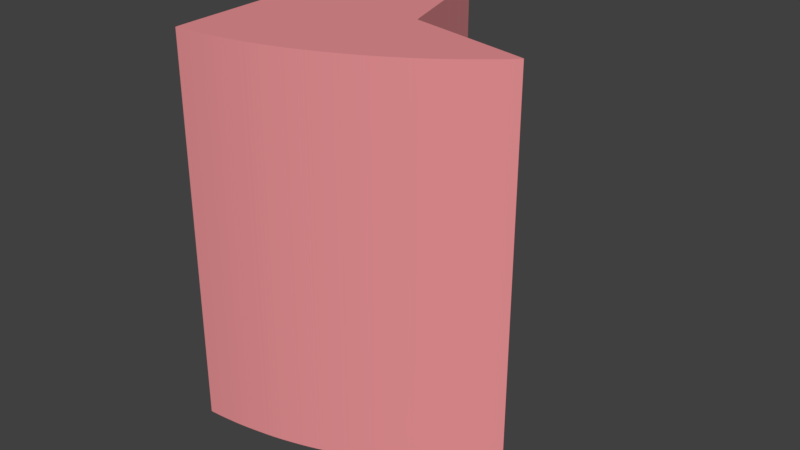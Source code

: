 # Source: pieza6.blend  (saved by Blender 2.79.0; exported with 4.5.12 LTS)
import bpy
from mathutils import Matrix  # noqa: F401  (used for matrix-valued properties, if any)

bpy.ops.wm.read_factory_settings(use_empty=True)
scene = bpy.context.scene
scene.name = 'Scene'

# ---- collections
col_collection_1 = bpy.data.collections.new('Collection 1'); scene.collection.children.link(col_collection_1)

# ---- materials (node trees are filled in below, after node groups)
mat_svgmat_001 = bpy.data.materials.new('SVGMat.001')
mat_svgmat_001.alpha_threshold = 0.0
mat_svgmat_001.use_transparent_shadow = False
mat_svgmat_001.diffuse_color = (0.7991, 0.2831, 0.2961, 1.0)
mat_svgmat_001.roughness = 0.5

# ---- material node trees

# ---- world
world_world = bpy.data.worlds.new('World'); scene.world = world_world
world_world.color = (0.05088, 0.05088, 0.05088)
world_world.use_sun_shadow = False
world_world.sun_shadow_jitter_overblur = 0.0
world_world.cycles.sampling_method = 'MANUAL'

# ---- meshes
me_cupath1392 = bpy.data.meshes.new('CUpath1392')
me_cupath1392.from_pydata([(-0.0235, 0.03695, 0.0), (-0.02342, 0.03694, 0.0), (-0.02334, 0.03694, 0.0), (-0.02324, 0.03693, 0.0), (-0.02312, 0.03693, 0.0), (-0.023, 0.03692, 0.0), (-0.02286, 0.03692, 0.0), (-0.0227, 0.03692, 0.0), (-0.02254, 0.03692, 0.0), (-0.02235, 0.03693, 0.0), (-0.02215, 0.03693, 0.0), (-0.02193, 0.03694, 0.0), (-0.0217, 0.03695, 0.0), (-0.02145, 0.03697, 0.0), (-0.02118, 0.03699, 0.0), (-0.0209, 0.03701, 0.0), (-0.02061, 0.03704, 0.0), (-0.02031, 0.03707, 0.0), (-0.02, 0.0371, 0.0), (-0.01968, 0.03713, 0.0), (-0.01936, 0.03717, 0.0), (-0.01903, 0.03721, 0.0), (-0.0187, 0.03725, 0.0), (-0.01837, 0.0373, 0.0), (-0.01805, 0.03735, 0.0), (-0.01772, 0.0374, 0.0), (-0.0174, 0.03745, 0.0), (-0.01709, 0.0375, 0.0), (-0.01677, 0.03756, 0.0), (-0.01645, 0.03762, 0.0), (-0.01614, 0.03768, 0.0), (-0.01582, 0.03775, 0.0), (-0.0155, 0.03781, 0.0), (-0.01518, 0.03788, 0.0), (-0.01486, 0.03795, 0.0), (-0.01453, 0.03803, 0.0), (-0.0142, 0.0381, 0.0), (-0.01386, 0.03818, 0.0), (-0.01352, 0.03826, 0.0), (-0.01317, 0.03834, 0.0), (-0.01282, 0.03843, 0.0), (-0.01246, 0.03852, 0.0), (-0.0121, 0.03861, 0.0), (-0.01174, 0.03871, 0.0), (-0.01137, 0.03881, 0.0), (-0.011, 0.03891, 0.0), (-0.01062, 0.03902, 0.0), (-0.01025, 0.03913, 0.0), (-0.009866, 0.03925, 0.0), (-0.009482, 0.03937, 0.0), (-0.009097, 0.0395, 0.0), (-0.008709, 0.03963, 0.0), (-0.008318, 0.03977, 0.0), (-0.007926, 0.03991, 0.0), (-0.007532, 0.04005, 0.0), (-0.007136, 0.0402, 0.0), (-0.006738, 0.04035, 0.0), (-0.006339, 0.04051, 0.0), (-0.005938, 0.04067, 0.0), (-0.005536, 0.04083, 0.0), (-0.005133, 0.04099, 0.0), (-0.004729, 0.04116, 0.0), (-0.004325, 0.04133, 0.0), (-0.003922, 0.0415, 0.0), (-0.003522, 0.04167, 0.0), (-0.003124, 0.04185, 0.0), (-0.002731, 0.04202, 0.0), (-0.002343, 0.0422, 0.0), (-0.001961, 0.04237, 0.0), (-0.001587, 0.04255, 0.0), (-0.001221, 0.04273, 0.0), (-0.0008644, 0.0429, 0.0), (-0.0005183, 0.04308, 0.0), (-0.0001833, 0.04325, 0.0), (0.000141, 0.04343, 0.0), (0.0004553, 0.0436, 0.0), (0.0007606, 0.04377, 0.0), (0.001058, 0.04394, 0.0), (0.001347, 0.04411, 0.0), (0.00163, 0.04428, 0.0), (0.001907, 0.04445, 0.0), (0.002178, 0.04462, 0.0), (0.002446, 0.04479, 0.0), (0.002709, 0.04496, 0.0), (0.00297, 0.04513, 0.0), (0.003229, 0.04529, 0.0), (0.003486, 0.04546, 0.0), (0.003742, 0.04563, 0.0), (0.003998, 0.0458, 0.0), (0.004252, 0.04597, 0.0), (0.004507, 0.04614, 0.0), (0.004761, 0.04631, 0.0), (0.005016, 0.04648, 0.0), (0.005272, 0.04666, 0.0), (0.00553, 0.04684, 0.0), (0.005788, 0.04702, 0.0), (0.006049, 0.04721, 0.0), (0.006312, 0.0474, 0.0), (0.006576, 0.0476, 0.0), (0.00684, 0.04779, 0.0), (0.007103, 0.04799, 0.0), (0.007364, 0.04818, 0.0), (0.007622, 0.04838, 0.0), (0.007876, 0.04857, 0.0), (0.008124, 0.04876, 0.0), (0.008366, 0.04895, 0.0), (0.0086, 0.04913, 0.0), (0.008826, 0.0493, 0.0), (0.009042, 0.04947, 0.0), (0.009247, 0.04963, 0.0), (0.009441, 0.04978, 0.0), (0.009625, 0.04992, 0.0), (0.009797, 0.05006, 0.0), (0.009958, 0.05018, 0.0), (0.01011, 0.0503, 0.0), (0.01025, 0.05041, 0.0), (0.01038, 0.05051, 0.0), (0.01049, 0.0506, 0.0), (0.0106, 0.05068, 0.0), (0.01069, 0.05075, 0.0), (0.01077, 0.05082, 0.0), (0.01084, 0.05087, 0.0), (0.01091, 0.05092, 0.0), (0.01096, 0.05095, 0.0), (0.011, 0.05098, 0.0), (0.01103, 0.05101, 0.0), (0.01106, 0.05102, 0.0), (0.01108, 0.05104, 0.0), (0.0111, 0.05104, 0.0), (0.01111, 0.05104, 0.0), (0.01112, 0.05104, 0.0), (0.01113, 0.05104, 0.0), (0.01114, 0.05103, 0.0), (0.01115, 0.05102, 0.0), (0.01117, 0.05098, 0.0), (0.0112, 0.0509, 0.0), (0.01125, 0.05074, 0.0), (0.01133, 0.05049, 0.0), (0.01144, 0.05013, 0.0), (0.0116, 0.04963, 0.0), (0.0118, 0.04897, 0.0), (0.01206, 0.04812, 0.0), (0.01239, 0.04707, 0.0), (0.01278, 0.04579, 0.0), (0.01326, 0.04426, 0.0), (0.01381, 0.04246, 0.0), (0.01443, 0.04044, 0.0), (0.01511, 0.03824, 0.0), (0.01583, 0.03591, 0.0), (0.01657, 0.03348, 0.0), (0.01734, 0.03101, 0.0), (0.0181, 0.02853, 0.0), (0.01884, 0.02611, 0.0), (0.01956, 0.02378, 0.0), (0.02024, 0.02158, 0.0), (0.02086, 0.01957, 0.0), (0.02141, 0.01778, 0.0), (0.02188, 0.01626, 0.0), (0.02228, 0.01499, 0.0), (0.0226, 0.01394, 0.0), (0.02287, 0.0131, 0.0), (0.02308, 0.01245, 0.0), (0.02325, 0.01196, 0.0), (0.02337, 0.0116, 0.0), (0.02347, 0.01135, 0.0), (0.02354, 0.0112, 0.0), (0.0236, 0.01112, 0.0), (0.02365, 0.01108, 0.0), (0.0237, 0.01106, 0.0), (0.02376, 0.01105, 0.0), (0.02385, 0.01103, 0.0), (0.02399, 0.011, 0.0), (0.0242, 0.01096, 0.0), (0.0245, 0.01089, 0.0), (0.02491, 0.01081, 0.0), (0.02546, 0.01069, 0.0), (0.02617, 0.01054, 0.0), (0.02705, 0.01036, 0.0), (0.02814, 0.01013, 0.0), (0.02944, 0.009849, 0.0), (0.03099, 0.009519, 0.0), (0.03278, 0.009134, 0.0), (0.0348, 0.008702, 0.0), (0.03699, 0.008232, 0.0), (0.03931, 0.007734, 0.0), (0.04171, 0.007217, 0.0), (0.04416, 0.00669, 0.0), (0.0466, 0.006164, 0.0), (0.04899, 0.005648, 0.0), (0.05129, 0.00515, 0.0), (0.05345, 0.004682, 0.0), (0.05544, 0.004253, 0.0), (0.05719, 0.003871, 0.0), (0.05868, 0.003545, 0.0), (0.05993, 0.003271, 0.0), (0.06095, 0.003044, 0.0), (0.06176, 0.00286, 0.0), (0.0624, 0.002713, 0.0), (0.06287, 0.002599, 0.0), (0.06321, 0.002513, 0.0), (0.06343, 0.002449, 0.0), (0.06357, 0.002403, 0.0), (0.06363, 0.00237, 0.0), (0.06364, 0.002345, 0.0), (0.06363, 0.002323, 0.0), (0.06361, 0.0023, 0.0), (0.06359, 0.002275, 0.0), (0.06357, 0.002247, 0.0), (0.06354, 0.002218, 0.0), (0.06351, 0.002186, 0.0), (0.06348, 0.002151, 0.0), (0.06345, 0.002115, 0.0), (0.06341, 0.002076, 0.0), (0.06337, 0.002035, 0.0), (0.06333, 0.001992, 0.0), (0.06329, 0.001947, 0.0), (0.06324, 0.001898, 0.0), (0.0632, 0.001848, 0.0), (0.06315, 0.001795, 0.0), (0.06309, 0.001738, 0.0), (0.06303, 0.001676, 0.0), (0.06297, 0.00161, 0.0), (0.0629, 0.001538, 0.0), (0.06283, 0.00146, 0.0), (0.06274, 0.001374, 0.0), (0.06265, 0.001281, 0.0), (0.06255, 0.00118, 0.0), (0.06245, 0.00107, 0.0), (0.06233, 0.0009506, 0.0), (0.0622, 0.000821, 0.0), (0.06206, 0.0006822, 0.0), (0.06191, 0.0005351, 0.0), (0.06175, 0.0003806, 0.0), (0.06159, 0.0002198, 0.0), (0.06142, 5.341e-05, 0.0), (0.06124, -0.0001175, 0.0), (0.06106, -0.000292, 0.0), (0.06088, -0.0004692, 0.0), (0.06069, -0.0006481, 0.0), (0.0605, -0.0008278, 0.0), (0.06031, -0.001007, 0.0), (0.06012, -0.001186, 0.0), (0.05993, -0.001364, 0.0), (0.05973, -0.001541, 0.0), (0.05954, -0.001718, 0.0), (0.05934, -0.001894, 0.0), (0.05914, -0.00207, 0.0), (0.05894, -0.002247, 0.0), (0.05874, -0.002423, 0.0), (0.05854, -0.002601, 0.0), (0.05833, -0.002779, 0.0), (0.05812, -0.002958, 0.0), (0.05791, -0.003138, 0.0), (0.0577, -0.00332, 0.0), (0.05748, -0.003503, 0.0), (0.05726, -0.003687, 0.0), (0.05704, -0.003872, 0.0), (0.05681, -0.004058, 0.0), (0.05659, -0.004245, 0.0), (0.05636, -0.004433, 0.0), (0.05613, -0.004622, 0.0), (0.0559, -0.004811, 0.0), (0.05567, -0.005001, 0.0), (0.05544, -0.005191, 0.0), (0.05521, -0.005382, 0.0), (0.05497, -0.005572, 0.0), (0.05474, -0.005764, 0.0), (0.05451, -0.005955, 0.0), (0.05427, -0.006147, 0.0), (0.05404, -0.006339, 0.0), (0.0538, -0.006531, 0.0), (0.05356, -0.006724, 0.0), (0.05332, -0.006918, 0.0), (0.05308, -0.007112, 0.0), (0.05283, -0.007306, 0.0), (0.05258, -0.007502, 0.0), (0.05233, -0.007698, 0.0), (0.05208, -0.007894, 0.0), (0.05182, -0.008091, 0.0), (0.05156, -0.008289, 0.0), (0.0513, -0.008487, 0.0), (0.05104, -0.008685, 0.0), (0.05078, -0.008883, 0.0), (0.05051, -0.009081, 0.0), (0.05025, -0.009278, 0.0), (0.04999, -0.009475, 0.0), (0.04972, -0.009672, 0.0), (0.04946, -0.009868, 0.0), (0.04919, -0.01006, 0.0), (0.04893, -0.01026, 0.0), (0.04867, -0.01045, 0.0), (0.04841, -0.01064, 0.0), (0.04814, -0.01084, 0.0), (0.04788, -0.01103, 0.0), (0.04761, -0.01122, 0.0), (0.04734, -0.01142, 0.0), (0.04707, -0.01161, 0.0), (0.0468, -0.01181, 0.0), (0.04652, -0.012, 0.0), (0.04624, -0.0122, 0.0), (0.04595, -0.0124, 0.0), (0.04565, -0.0126, 0.0), (0.04535, -0.0128, 0.0), (0.04504, -0.013, 0.0), (0.04473, -0.01321, 0.0), (0.04441, -0.01341, 0.0), (0.04408, -0.01363, 0.0), (0.04375, -0.01384, 0.0), (0.04341, -0.01405, 0.0), (0.04306, -0.01427, 0.0), (0.0427, -0.01449, 0.0), (0.04234, -0.01472, 0.0), (0.04198, -0.01495, 0.0), (0.0416, -0.01518, 0.0), (0.04122, -0.01541, 0.0), (0.04083, -0.01565, 0.0), (0.04044, -0.01589, 0.0), (0.04005, -0.01612, 0.0), (0.03965, -0.01636, 0.0), (0.03925, -0.0166, 0.0), (0.03885, -0.01684, 0.0), (0.03846, -0.01708, 0.0), (0.03806, -0.01731, 0.0), (0.03766, -0.01754, 0.0), (0.03727, -0.01777, 0.0), (0.03689, -0.01799, 0.0), (0.0365, -0.01821, 0.0), (0.03612, -0.01843, 0.0), (0.03574, -0.01864, 0.0), (0.03536, -0.01885, 0.0), (0.03498, -0.01906, 0.0), (0.03459, -0.01927, 0.0), (0.03421, -0.01948, 0.0), (0.03382, -0.01969, 0.0), (0.03342, -0.0199, 0.0), (0.03303, -0.0201, 0.0), (0.03262, -0.02031, 0.0), (0.03221, -0.02053, 0.0), (0.03179, -0.02074, 0.0), (0.03137, -0.02096, 0.0), (0.03093, -0.02117, 0.0), (0.0305, -0.02139, 0.0), (0.03006, -0.02161, 0.0), (0.02961, -0.02182, 0.0), (0.02916, -0.02204, 0.0), (0.02871, -0.02225, 0.0), (0.02826, -0.02247, 0.0), (0.02781, -0.02268, 0.0), (0.02735, -0.02289, 0.0), (0.0269, -0.0231, 0.0), (0.02645, -0.0233, 0.0), (0.026, -0.0235, 0.0), (0.02556, -0.0237, 0.0), (0.02512, -0.0239, 0.0), (0.02469, -0.02409, 0.0), (0.02426, -0.02427, 0.0), (0.02384, -0.02445, 0.0), (0.02344, -0.02462, 0.0), (0.02304, -0.02479, 0.0), (0.02266, -0.02495, 0.0), (0.02229, -0.02511, 0.0), (0.02193, -0.02525, 0.0), (0.02159, -0.02539, 0.0), (0.02125, -0.02553, 0.0), (0.02093, -0.02566, 0.0), (0.02062, -0.02578, 0.0), (0.02031, -0.0259, 0.0), (0.02, -0.02602, 0.0), (0.0197, -0.02614, 0.0), (0.01939, -0.02626, 0.0), (0.01909, -0.02637, 0.0), (0.01878, -0.02649, 0.0), (0.01847, -0.02661, 0.0), (0.01815, -0.02673, 0.0), (0.01782, -0.02685, 0.0), (0.01749, -0.02698, 0.0), (0.01716, -0.0271, 0.0), (0.01682, -0.02723, 0.0), (0.01647, -0.02735, 0.0), (0.01613, -0.02748, 0.0), (0.01578, -0.02761, 0.0), (0.01543, -0.02773, 0.0), (0.01507, -0.02786, 0.0), (0.01472, -0.02798, 0.0), (0.01437, -0.0281, 0.0), (0.01402, -0.02822, 0.0), (0.01366, -0.02834, 0.0), (0.01331, -0.02845, 0.0), (0.01296, -0.02857, 0.0), (0.0126, -0.02868, 0.0), (0.01224, -0.02879, 0.0), (0.01188, -0.0289, 0.0), (0.01151, -0.02902, 0.0), (0.01114, -0.02913, 0.0), (0.01076, -0.02924, 0.0), (0.01038, -0.02936, 0.0), (0.009986, -0.02948, 0.0), (0.009587, -0.0296, 0.0), (0.009181, -0.02972, 0.0), (0.008768, -0.02984, 0.0), (0.008349, -0.02996, 0.0), (0.007925, -0.03008, 0.0), (0.007497, -0.03021, 0.0), (0.007064, -0.03033, 0.0), (0.006629, -0.03045, 0.0), (0.006191, -0.03057, 0.0), (0.005751, -0.03069, 0.0), (0.00531, -0.0308, 0.0), (0.004869, -0.03092, 0.0), (0.004428, -0.03103, 0.0), (0.003989, -0.03113, 0.0), (0.003552, -0.03124, 0.0), (0.00312, -0.03134, 0.0), (0.002693, -0.03143, 0.0), (0.002272, -0.03153, 0.0), (0.00186, -0.03162, 0.0), (0.001457, -0.0317, 0.0), (0.001064, -0.03178, 0.0), (0.0006838, -0.03186, 0.0), (0.0003164, -0.03194, 0.0), (-3.65e-05, -0.03201, 0.0), (-0.0003741, -0.03208, 0.0), (-0.0006972, -0.03214, 0.0), (-0.001007, -0.0322, 0.0), (-0.001306, -0.03226, 0.0), (-0.001594, -0.03232, 0.0), (-0.001873, -0.03237, 0.0), (-0.002144, -0.03242, 0.0), (-0.002409, -0.03247, 0.0), (-0.002669, -0.03252, 0.0), (-0.002926, -0.03257, 0.0), (-0.00318, -0.03262, 0.0), (-0.003433, -0.03267, 0.0), (-0.003687, -0.03271, 0.0), (-0.003941, -0.03276, 0.0), (-0.004196, -0.03281, 0.0), (-0.004451, -0.03285, 0.0), (-0.004707, -0.0329, 0.0), (-0.004964, -0.03295, 0.0), (-0.005221, -0.03299, 0.0), (-0.00548, -0.03304, 0.0), (-0.005739, -0.03309, 0.0), (-0.006, -0.03313, 0.0), (-0.006261, -0.03318, 0.0), (-0.006524, -0.03322, 0.0), (-0.006787, -0.03327, 0.0), (-0.007052, -0.03331, 0.0), (-0.007318, -0.03335, 0.0), (-0.007586, -0.0334, 0.0), (-0.007854, -0.03344, 0.0), (-0.008124, -0.03348, 0.0), (-0.008396, -0.03352, 0.0), (-0.008669, -0.03356, 0.0), (-0.008943, -0.0336, 0.0), (-0.009219, -0.03364, 0.0), (-0.009496, -0.03368, 0.0), (-0.009775, -0.03371, 0.0), (-0.01006, -0.03375, 0.0), (-0.01034, -0.03378, 0.0), (-0.01062, -0.03382, 0.0), (-0.0109, -0.03385, 0.0), (-0.01118, -0.03388, 0.0), (-0.01146, -0.03392, 0.0), (-0.01174, -0.03395, 0.0), (-0.01202, -0.03398, 0.0), (-0.0123, -0.03401, 0.0), (-0.01258, -0.03404, 0.0), (-0.01286, -0.03407, 0.0), (-0.01313, -0.0341, 0.0), (-0.01341, -0.03413, 0.0), (-0.01368, -0.03415, 0.0), (-0.01395, -0.03418, 0.0), (-0.01422, -0.03421, 0.0), (-0.01449, -0.03424, 0.0), (-0.01475, -0.03427, 0.0), (-0.01502, -0.03429, 0.0), (-0.01528, -0.03432, 0.0), (-0.01554, -0.03434, 0.0), (-0.0158, -0.03436, 0.0), (-0.01605, -0.03439, 0.0), (-0.01631, -0.03441, 0.0), (-0.01656, -0.03443, 0.0), (-0.01681, -0.03445, 0.0), (-0.01706, -0.03447, 0.0), (-0.0173, -0.03448, 0.0), (-0.01754, -0.0345, 0.0), (-0.01778, -0.03452, 0.0), (-0.01801, -0.03453, 0.0), (-0.01823, -0.03455, 0.0), (-0.01845, -0.03456, 0.0), (-0.01867, -0.03457, 0.0), (-0.01887, -0.03459, 0.0), (-0.01907, -0.0346, 0.0), (-0.01927, -0.03461, 0.0), (-0.01945, -0.03462, 0.0), (-0.01962, -0.03463, 0.0), (-0.01979, -0.03465, 0.0), (-0.01994, -0.03466, 0.0), (-0.02009, -0.03467, 0.0), (-0.02023, -0.03467, 0.0), (-0.02035, -0.03468, 0.0), (-0.02047, -0.03469, 0.0), (-0.02057, -0.0347, 0.0), (-0.02067, -0.0347, 0.0), (-0.02075, -0.0347, 0.0), (-0.02082, -0.0347, 0.0), (-0.02089, -0.03465, 0.0), (-0.02094, -0.03452, 0.0), (-0.02099, -0.03426, 0.0), (-0.02104, -0.03384, 0.0), (-0.0211, -0.03321, 0.0), (-0.02115, -0.03233, 0.0), (-0.02121, -0.03116, 0.0), (-0.02128, -0.02966, 0.0), (-0.02136, -0.02778, 0.0), (-0.02145, -0.0255, 0.0), (-0.02156, -0.02275, 0.0), (-0.02168, -0.01954, 0.0), (-0.02182, -0.01591, 0.0), (-0.02197, -0.01195, 0.0), (-0.02213, -0.007747, 0.0), (-0.02229, -0.003379, 0.0), (-0.02246, 0.00107, 0.0), (-0.02263, 0.005519, 0.0), (-0.02279, 0.009886, 0.0), (-0.02295, 0.01409, 0.0), (-0.0231, 0.01804, 0.0), (-0.02323, 0.02167, 0.0), (-0.02335, 0.02488, 0.0), (-0.02346, 0.02762, 0.0), (-0.02354, 0.02991, 0.0), (-0.02361, 0.03178, 0.0), (-0.02367, 0.03328, 0.0), (-0.02372, 0.03445, 0.0), (-0.02375, 0.03534, 0.0), (-0.02377, 0.03597, 0.0), (-0.02379, 0.0364, 0.0), (-0.0238, 0.03666, 0.0), (-0.0238, 0.0368, 0.0), (-0.0238, 0.03686, 0.0), (-0.0238, 0.03687, 0.0), (-0.0238, 0.03688, 0.0), (-0.0238, 0.03689, 0.0), (-0.0238, 0.03689, 0.0), (-0.0238, 0.0369, 0.0), (-0.0238, 0.03691, 0.0), (-0.02379, 0.03692, 0.0), (-0.02379, 0.03692, 0.0), (-0.02379, 0.03693, 0.0), (-0.02379, 0.03693, 0.0), (-0.02378, 0.03694, 0.0), (-0.02378, 0.03694, 0.0), (-0.02378, 0.03695, 0.0), (-0.02378, 0.03695, 0.0), (-0.02378, 0.03695, 0.0), (-0.02377, 0.03695, 0.0), (-0.02376, 0.03696, 0.0), (-0.02375, 0.03696, 0.0), (-0.02374, 0.03696, 0.0), (-0.02372, 0.03696, 0.0), (-0.02369, 0.03696, 0.0), (-0.02366, 0.03695, 0.0), (-0.02361, 0.03695, 0.0), (-0.02356, 0.03695, 0.0), (-0.0235, 0.03695, 0.0), (-0.0235, 0.03695, 0.0), (-0.0235, 0.03695, 0.0), (-0.0235, 0.03695, 0.0), (-0.0235, 0.03695, 0.0), (-0.0235, 0.03695, 0.0), (-0.0235, 0.03695, 0.0), (-0.0235, 0.03695, 0.0), (-0.0235, 0.03695, 0.0), (-0.0235, 0.03695, 0.0), (-0.0235, 0.03695, 0.0), (-0.0235, 0.03695, 0.0), (-0.0235, 0.03695, 0.0), (-0.02342, 0.03694, 0.0), (-0.02334, 0.03694, 0.0), (-0.02324, 0.03693, 0.0), (-0.02312, 0.03693, 0.0), (-0.023, 0.03692, 0.0), (-0.02286, 0.03692, 0.0), (-0.0227, 0.03692, 0.0), (-0.02254, 0.03692, 0.0), (-0.02235, 0.03693, 0.0), (-0.02215, 0.03693, 0.0), (-0.02193, 0.03694, 0.0), (-0.0217, 0.03695, 0.0), (-0.02145, 0.03697, 0.0), (-0.02118, 0.03699, 0.0), (-0.0209, 0.03701, 0.0), (-0.02061, 0.03704, 0.0), (-0.02031, 0.03707, 0.0), (-0.02, 0.0371, 0.0), (-0.01968, 0.03713, 0.0), (-0.01936, 0.03717, 0.0), (-0.01903, 0.03721, 0.0), (-0.0187, 0.03725, 0.0), (-0.01837, 0.0373, 0.0), (-0.01805, 0.03735, 0.0), (-0.01772, 0.0374, 0.0), (-0.0174, 0.03745, 0.0), (-0.01709, 0.0375, 0.0), (-0.01677, 0.03756, 0.0), (-0.01645, 0.03762, 0.0), (-0.01614, 0.03768, 0.0), (-0.01582, 0.03775, 0.0), (-0.0155, 0.03781, 0.0), (-0.01518, 0.03788, 0.0), (-0.01486, 0.03795, 0.0), (-0.01453, 0.03803, 0.0), (-0.0142, 0.0381, 0.0), (-0.01386, 0.03818, 0.0), (-0.01352, 0.03826, 0.0), (-0.01317, 0.03834, 0.0), (-0.01282, 0.03843, 0.0), (-0.01246, 0.03852, 0.0), (-0.0121, 0.03861, 0.0), (-0.01174, 0.03871, 0.0), (-0.01137, 0.03881, 0.0), (-0.011, 0.03891, 0.0), (-0.01062, 0.03902, 0.0), (-0.01025, 0.03913, 0.0), (-0.009866, 0.03925, 0.0), (-0.009482, 0.03937, 0.0), (-0.009097, 0.0395, 0.0), (-0.008709, 0.03963, 0.0), (-0.008318, 0.03977, 0.0), (-0.007926, 0.03991, 0.0), (-0.007532, 0.04005, 0.0), (-0.007136, 0.0402, 0.0), (-0.006738, 0.04035, 0.0), (-0.006339, 0.04051, 0.0), (-0.005938, 0.04067, 0.0), (-0.005536, 0.04083, 0.0), (-0.005133, 0.04099, 0.0), (-0.004729, 0.04116, 0.0), (-0.004325, 0.04133, 0.0), (-0.003922, 0.0415, 0.0), (-0.003522, 0.04167, 0.0), (-0.003124, 0.04185, 0.0), (-0.002731, 0.04202, 0.0), (-0.002343, 0.0422, 0.0), (-0.001961, 0.04237, 0.0), (-0.001587, 0.04255, 0.0), (-0.001221, 0.04273, 0.0), (-0.0008644, 0.0429, 0.0), (-0.0005183, 0.04308, 0.0), (-0.0001833, 0.04325, 0.0), (0.000141, 0.04343, 0.0), (0.0004553, 0.0436, 0.0), (0.0007606, 0.04377, 0.0), (0.001058, 0.04394, 0.0), (0.001347, 0.04411, 0.0), (0.00163, 0.04428, 0.0), (0.001907, 0.04445, 0.0), (0.002178, 0.04462, 0.0), (0.002446, 0.04479, 0.0), (0.002709, 0.04496, 0.0), (0.00297, 0.04513, 0.0), (0.003229, 0.04529, 0.0), (0.003486, 0.04546, 0.0), (0.003742, 0.04563, 0.0), (0.003998, 0.0458, 0.0), (0.004252, 0.04597, 0.0), (0.004507, 0.04614, 0.0), (0.004761, 0.04631, 0.0), (0.005016, 0.04648, 0.0), (0.005272, 0.04666, 0.0), (0.00553, 0.04684, 0.0), (0.005788, 0.04702, 0.0), (0.006049, 0.04721, 0.0), (0.006312, 0.0474, 0.0), (0.006576, 0.0476, 0.0), (0.00684, 0.04779, 0.0), (0.007103, 0.04799, 0.0), (0.007364, 0.04818, 0.0), (0.007622, 0.04838, 0.0), (0.007876, 0.04857, 0.0), (0.008124, 0.04876, 0.0), (0.008366, 0.04895, 0.0), (0.0086, 0.04913, 0.0), (0.008826, 0.0493, 0.0), (0.009042, 0.04947, 0.0), (0.009247, 0.04963, 0.0), (0.009441, 0.04978, 0.0), (0.009625, 0.04992, 0.0), (0.009797, 0.05006, 0.0), (0.009958, 0.05018, 0.0), (0.01011, 0.0503, 0.0), (0.01025, 0.05041, 0.0), (0.01038, 0.05051, 0.0), (0.01049, 0.0506, 0.0), (0.0106, 0.05068, 0.0), (0.01069, 0.05075, 0.0), (0.01077, 0.05082, 0.0), (0.01084, 0.05087, 0.0), (0.01091, 0.05092, 0.0), (0.01096, 0.05095, 0.0), (0.011, 0.05098, 0.0), (0.01103, 0.05101, 0.0), (0.01106, 0.05102, 0.0), (0.01108, 0.05104, 0.0), (0.0111, 0.05104, 0.0), (0.01111, 0.05104, 0.0), (0.01112, 0.05104, 0.0), (0.01113, 0.05104, 0.0), (0.01114, 0.05103, 0.0), (0.01115, 0.05102, 0.0), (0.01117, 0.05098, 0.0), (0.0112, 0.0509, 0.0), (0.01125, 0.05074, 0.0), (0.01133, 0.05049, 0.0), (0.01144, 0.05013, 0.0), (0.0116, 0.04963, 0.0), (0.0118, 0.04897, 0.0), (0.01206, 0.04812, 0.0), (0.01239, 0.04707, 0.0), (0.01278, 0.04579, 0.0), (0.01326, 0.04426, 0.0), (0.01381, 0.04246, 0.0), (0.01443, 0.04044, 0.0), (0.01511, 0.03824, 0.0), (0.01583, 0.03591, 0.0), (0.01657, 0.03348, 0.0), (0.01734, 0.03101, 0.0), (0.0181, 0.02853, 0.0), (0.01884, 0.02611, 0.0), (0.01956, 0.02378, 0.0), (0.02024, 0.02158, 0.0), (0.02086, 0.01957, 0.0), (0.02141, 0.01778, 0.0), (0.02188, 0.01626, 0.0), (0.02228, 0.01499, 0.0), (0.0226, 0.01394, 0.0), (0.02287, 0.0131, 0.0), (0.02308, 0.01245, 0.0), (0.02325, 0.01196, 0.0), (0.02337, 0.0116, 0.0), (0.02347, 0.01135, 0.0), (0.02354, 0.0112, 0.0), (0.0236, 0.01112, 0.0), (0.02365, 0.01108, 0.0), (0.0237, 0.01106, 0.0), (0.02376, 0.01105, 0.0), (0.02385, 0.01103, 0.0), (0.02399, 0.011, 0.0), (0.0242, 0.01096, 0.0), (0.0245, 0.01089, 0.0), (0.02491, 0.01081, 0.0), (0.02546, 0.01069, 0.0), (0.02617, 0.01054, 0.0), (0.02705, 0.01036, 0.0), (0.02814, 0.01013, 0.0), (0.02944, 0.009849, 0.0), (0.03099, 0.009519, 0.0), (0.03278, 0.009134, 0.0), (0.0348, 0.008702, 0.0), (0.03699, 0.008232, 0.0), (0.03931, 0.007734, 0.0), (0.04171, 0.007217, 0.0), (0.04416, 0.00669, 0.0), (0.0466, 0.006164, 0.0), (0.04899, 0.005648, 0.0), (0.05129, 0.00515, 0.0), (0.05345, 0.004682, 0.0), (0.05544, 0.004253, 0.0), (0.05719, 0.003871, 0.0), (0.05868, 0.003545, 0.0), (0.05993, 0.003271, 0.0), (0.06095, 0.003044, 0.0), (0.06176, 0.00286, 0.0), (0.0624, 0.002713, 0.0), (0.06287, 0.002599, 0.0), (0.06321, 0.002513, 0.0), (0.06343, 0.002449, 0.0), (0.06357, 0.002403, 0.0), (0.06363, 0.00237, 0.0), (0.06364, 0.002345, 0.0), (0.06363, 0.002323, 0.0), (0.06361, 0.0023, 0.0), (0.06359, 0.002275, 0.0), (0.06357, 0.002247, 0.0), (0.06354, 0.002218, 0.0), (0.06351, 0.002186, 0.0), (0.06348, 0.002151, 0.0), (0.06345, 0.002115, 0.0), (0.06341, 0.002076, 0.0), (0.06337, 0.002035, 0.0), (0.06333, 0.001992, 0.0), (0.06329, 0.001947, 0.0), (0.06324, 0.001898, 0.0), (0.0632, 0.001848, 0.0), (0.06315, 0.001795, 0.0), (0.06309, 0.001738, 0.0), (0.06303, 0.001676, 0.0), (0.06297, 0.00161, 0.0), (0.0629, 0.001538, 0.0), (0.06283, 0.00146, 0.0), (0.06274, 0.001374, 0.0), (0.06265, 0.001281, 0.0), (0.06255, 0.00118, 0.0), (0.06245, 0.00107, 0.0), (0.06233, 0.0009506, 0.0), (0.0622, 0.000821, 0.0), (0.06206, 0.0006822, 0.0), (0.06191, 0.0005351, 0.0), (0.06175, 0.0003806, 0.0), (0.06159, 0.0002198, 0.0), (0.06142, 5.341e-05, 0.0), (0.06124, -0.0001175, 0.0), (0.06106, -0.000292, 0.0), (0.06088, -0.0004692, 0.0), (0.06069, -0.0006481, 0.0), (0.0605, -0.0008278, 0.0), (0.06031, -0.001007, 0.0), (0.06012, -0.001186, 0.0), (0.05993, -0.001364, 0.0), (0.05973, -0.001541, 0.0), (0.05954, -0.001718, 0.0), (0.05934, -0.001894, 0.0), (0.05914, -0.00207, 0.0), (0.05894, -0.002247, 0.0), (0.05874, -0.002423, 0.0), (0.05854, -0.002601, 0.0), (0.05833, -0.002779, 0.0), (0.05812, -0.002958, 0.0), (0.05791, -0.003138, 0.0), (0.0577, -0.00332, 0.0), (0.05748, -0.003503, 0.0), (0.05726, -0.003687, 0.0), (0.05704, -0.003872, 0.0), (0.05681, -0.004058, 0.0), (0.05659, -0.004245, 0.0), (0.05636, -0.004433, 0.0), (0.05613, -0.004622, 0.0), (0.0559, -0.004811, 0.0), (0.05567, -0.005001, 0.0), (0.05544, -0.005191, 0.0), (0.05521, -0.005382, 0.0), (0.05497, -0.005572, 0.0), (0.05474, -0.005764, 0.0), (0.05451, -0.005955, 0.0), (0.05427, -0.006147, 0.0), (0.05404, -0.006339, 0.0), (0.0538, -0.006531, 0.0), (0.05356, -0.006724, 0.0), (0.05332, -0.006918, 0.0), (0.05308, -0.007112, 0.0), (0.05283, -0.007306, 0.0), (0.05258, -0.007502, 0.0), (0.05233, -0.007698, 0.0), (0.05208, -0.007894, 0.0), (0.05182, -0.008091, 0.0), (0.05156, -0.008289, 0.0), (0.0513, -0.008487, 0.0), (0.05104, -0.008685, 0.0), (0.05078, -0.008883, 0.0), (0.05051, -0.009081, 0.0), (0.05025, -0.009278, 0.0), (0.04999, -0.009475, 0.0), (0.04972, -0.009672, 0.0), (0.04946, -0.009868, 0.0), (0.04919, -0.01006, 0.0), (0.04893, -0.01026, 0.0), (0.04867, -0.01045, 0.0), (0.04841, -0.01064, 0.0), (0.04814, -0.01084, 0.0), (0.04788, -0.01103, 0.0), (0.04761, -0.01122, 0.0), (0.04734, -0.01142, 0.0), (0.04707, -0.01161, 0.0), (0.0468, -0.01181, 0.0), (0.04652, -0.012, 0.0), (0.04624, -0.0122, 0.0), (0.04595, -0.0124, 0.0), (0.04565, -0.0126, 0.0), (0.04535, -0.0128, 0.0), (0.04504, -0.013, 0.0), (0.04473, -0.01321, 0.0), (0.04441, -0.01341, 0.0), (0.04408, -0.01363, 0.0), (0.04375, -0.01384, 0.0), (0.04341, -0.01405, 0.0), (0.04306, -0.01427, 0.0), (0.0427, -0.01449, 0.0), (0.04234, -0.01472, 0.0), (0.04198, -0.01495, 0.0), (0.0416, -0.01518, 0.0), (0.04122, -0.01541, 0.0), (0.04083, -0.01565, 0.0), (0.04044, -0.01589, 0.0), (0.04005, -0.01612, 0.0), (0.03965, -0.01636, 0.0), (0.03925, -0.0166, 0.0), (0.03885, -0.01684, 0.0), (0.03846, -0.01708, 0.0), (0.03806, -0.01731, 0.0), (0.03766, -0.01754, 0.0), (0.03727, -0.01777, 0.0), (0.03689, -0.01799, 0.0), (0.0365, -0.01821, 0.0), (0.03612, -0.01843, 0.0), (0.03574, -0.01864, 0.0), (0.03536, -0.01885, 0.0), (0.03498, -0.01906, 0.0), (0.03459, -0.01927, 0.0), (0.03421, -0.01948, 0.0), (0.03382, -0.01969, 0.0), (0.03342, -0.0199, 0.0), (0.03303, -0.0201, 0.0), (0.03262, -0.02031, 0.0), (0.03221, -0.02053, 0.0), (0.03179, -0.02074, 0.0), (0.03137, -0.02096, 0.0), (0.03093, -0.02117, 0.0), (0.0305, -0.02139, 0.0), (0.03006, -0.02161, 0.0), (0.02961, -0.02182, 0.0), (0.02916, -0.02204, 0.0), (0.02871, -0.02225, 0.0), (0.02826, -0.02247, 0.0), (0.02781, -0.02268, 0.0), (0.02735, -0.02289, 0.0), (0.0269, -0.0231, 0.0), (0.02645, -0.0233, 0.0), (0.026, -0.0235, 0.0), (0.02556, -0.0237, 0.0), (0.02512, -0.0239, 0.0), (0.02469, -0.02409, 0.0), (0.02426, -0.02427, 0.0), (0.02384, -0.02445, 0.0), (0.02344, -0.02462, 0.0), (0.02304, -0.02479, 0.0), (0.02266, -0.02495, 0.0), (0.02229, -0.02511, 0.0), (0.02193, -0.02525, 0.0), (0.02159, -0.02539, 0.0), (0.02125, -0.02553, 0.0), (0.02093, -0.02566, 0.0), (0.02062, -0.02578, 0.0), (0.02031, -0.0259, 0.0), (0.02, -0.02602, 0.0), (0.0197, -0.02614, 0.0), (0.01939, -0.02626, 0.0), (0.01909, -0.02637, 0.0), (0.01878, -0.02649, 0.0), (0.01847, -0.02661, 0.0), (0.01815, -0.02673, 0.0), (0.01782, -0.02685, 0.0), (0.01749, -0.02698, 0.0), (0.01716, -0.0271, 0.0), (0.01682, -0.02723, 0.0), (0.01647, -0.02735, 0.0), (0.01613, -0.02748, 0.0), (0.01578, -0.02761, 0.0), (0.01543, -0.02773, 0.0), (0.01507, -0.02786, 0.0), (0.01472, -0.02798, 0.0), (0.01437, -0.0281, 0.0), (0.01402, -0.02822, 0.0), (0.01366, -0.02834, 0.0), (0.01331, -0.02845, 0.0), (0.01296, -0.02857, 0.0), (0.0126, -0.02868, 0.0), (0.01224, -0.02879, 0.0), (0.01188, -0.0289, 0.0), (0.01151, -0.02902, 0.0), (0.01114, -0.02913, 0.0), (0.01076, -0.02924, 0.0), (0.01038, -0.02936, 0.0), (0.009986, -0.02948, 0.0), (0.009587, -0.0296, 0.0), (0.009181, -0.02972, 0.0), (0.008768, -0.02984, 0.0), (0.008349, -0.02996, 0.0), (0.007925, -0.03008, 0.0), (0.007497, -0.03021, 0.0), (0.007064, -0.03033, 0.0), (0.006629, -0.03045, 0.0), (0.006191, -0.03057, 0.0), (0.005751, -0.03069, 0.0), (0.00531, -0.0308, 0.0), (0.004869, -0.03092, 0.0), (0.004428, -0.03103, 0.0), (0.003989, -0.03113, 0.0), (0.003552, -0.03124, 0.0), (0.00312, -0.03134, 0.0), (0.002693, -0.03143, 0.0), (0.002272, -0.03153, 0.0), (0.00186, -0.03162, 0.0), (0.001457, -0.0317, 0.0), (0.001064, -0.03178, 0.0), (0.0006838, -0.03186, 0.0), (0.0003164, -0.03194, 0.0), (-3.65e-05, -0.03201, 0.0), (-0.0003741, -0.03208, 0.0), (-0.0006972, -0.03214, 0.0), (-0.001007, -0.0322, 0.0), (-0.001306, -0.03226, 0.0), (-0.001594, -0.03232, 0.0), (-0.001873, -0.03237, 0.0), (-0.002144, -0.03242, 0.0), (-0.002409, -0.03247, 0.0), (-0.002669, -0.03252, 0.0), (-0.002926, -0.03257, 0.0), (-0.00318, -0.03262, 0.0), (-0.003433, -0.03267, 0.0), (-0.003687, -0.03271, 0.0), (-0.003941, -0.03276, 0.0), (-0.004196, -0.03281, 0.0), (-0.004451, -0.03285, 0.0), (-0.004707, -0.0329, 0.0), (-0.004964, -0.03295, 0.0), (-0.005221, -0.03299, 0.0), (-0.00548, -0.03304, 0.0), (-0.005739, -0.03309, 0.0), (-0.006, -0.03313, 0.0), (-0.006261, -0.03318, 0.0), (-0.006524, -0.03322, 0.0), (-0.006787, -0.03327, 0.0), (-0.007052, -0.03331, 0.0), (-0.007318, -0.03335, 0.0), (-0.007586, -0.0334, 0.0), (-0.007854, -0.03344, 0.0), (-0.008124, -0.03348, 0.0), (-0.008396, -0.03352, 0.0), (-0.008669, -0.03356, 0.0), (-0.008943, -0.0336, 0.0), (-0.009219, -0.03364, 0.0), (-0.009496, -0.03368, 0.0), (-0.009775, -0.03371, 0.0), (-0.01006, -0.03375, 0.0), (-0.01034, -0.03378, 0.0), (-0.01062, -0.03382, 0.0), (-0.0109, -0.03385, 0.0), (-0.01118, -0.03388, 0.0), (-0.01146, -0.03392, 0.0), (-0.01174, -0.03395, 0.0), (-0.01202, -0.03398, 0.0), (-0.0123, -0.03401, 0.0), (-0.01258, -0.03404, 0.0), (-0.01286, -0.03407, 0.0), (-0.01313, -0.0341, 0.0), (-0.01341, -0.03413, 0.0), (-0.01368, -0.03415, 0.0), (-0.01395, -0.03418, 0.0), (-0.01422, -0.03421, 0.0), (-0.01449, -0.03424, 0.0), (-0.01475, -0.03427, 0.0), (-0.01502, -0.03429, 0.0), (-0.01528, -0.03432, 0.0), (-0.01554, -0.03434, 0.0), (-0.0158, -0.03436, 0.0), (-0.01605, -0.03439, 0.0), (-0.01631, -0.03441, 0.0), (-0.01656, -0.03443, 0.0), (-0.01681, -0.03445, 0.0), (-0.01706, -0.03447, 0.0), (-0.0173, -0.03448, 0.0), (-0.01754, -0.0345, 0.0), (-0.01778, -0.03452, 0.0), (-0.01801, -0.03453, 0.0), (-0.01823, -0.03455, 0.0), (-0.01845, -0.03456, 0.0), (-0.01867, -0.03457, 0.0), (-0.01887, -0.03459, 0.0), (-0.01907, -0.0346, 0.0), (-0.01927, -0.03461, 0.0), (-0.01945, -0.03462, 0.0), (-0.01962, -0.03463, 0.0), (-0.01979, -0.03465, 0.0), (-0.01994, -0.03466, 0.0), (-0.02009, -0.03467, 0.0), (-0.02023, -0.03467, 0.0), (-0.02035, -0.03468, 0.0), (-0.02047, -0.03469, 0.0), (-0.02057, -0.0347, 0.0), (-0.02067, -0.0347, 0.0), (-0.02075, -0.0347, 0.0), (-0.02082, -0.0347, 0.0), (-0.02089, -0.03465, 0.0), (-0.02094, -0.03452, 0.0), (-0.02099, -0.03426, 0.0), (-0.02104, -0.03384, 0.0), (-0.0211, -0.03321, 0.0), (-0.02115, -0.03233, 0.0), (-0.02121, -0.03116, 0.0), (-0.02128, -0.02966, 0.0), (-0.02136, -0.02778, 0.0), (-0.02145, -0.0255, 0.0), (-0.02156, -0.02275, 0.0), (-0.02168, -0.01954, 0.0), (-0.02182, -0.01591, 0.0), (-0.02197, -0.01195, 0.0), (-0.02213, -0.007747, 0.0), (-0.02229, -0.003379, 0.0), (-0.02246, 0.00107, 0.0), (-0.02263, 0.005519, 0.0), (-0.02279, 0.009886, 0.0), (-0.02295, 0.01409, 0.0), (-0.0231, 0.01804, 0.0), (-0.02323, 0.02167, 0.0), (-0.02335, 0.02488, 0.0), (-0.02346, 0.02762, 0.0), (-0.02354, 0.02991, 0.0), (-0.02361, 0.03178, 0.0), (-0.02367, 0.03328, 0.0), (-0.02372, 0.03445, 0.0), (-0.02375, 0.03534, 0.0), (-0.02377, 0.03597, 0.0), (-0.02379, 0.0364, 0.0), (-0.0238, 0.03666, 0.0), (-0.0238, 0.0368, 0.0), (-0.0238, 0.03686, 0.0), (-0.0238, 0.03687, 0.0), (-0.0238, 0.03688, 0.0), (-0.0238, 0.03689, 0.0), (-0.0238, 0.03689, 0.0), (-0.0238, 0.0369, 0.0), (-0.0238, 0.03691, 0.0), (-0.02379, 0.03692, 0.0), (-0.02379, 0.03692, 0.0), (-0.02379, 0.03693, 0.0), (-0.02379, 0.03693, 0.0), (-0.02378, 0.03694, 0.0), (-0.02378, 0.03694, 0.0), (-0.02378, 0.03695, 0.0), (-0.02378, 0.03695, 0.0), (-0.02378, 0.03695, 0.0), (-0.02377, 0.03695, 0.0), (-0.02376, 0.03696, 0.0), (-0.02375, 0.03696, 0.0), (-0.02374, 0.03696, 0.0), (-0.02372, 0.03696, 0.0), (-0.02369, 0.03696, 0.0), (-0.02366, 0.03695, 0.0), (-0.02361, 0.03695, 0.0), (-0.02356, 0.03695, 0.0), (-0.0235, 0.03695, 0.0), (-0.0235, 0.03695, 0.0), (-0.0235, 0.03695, 0.0), (-0.0235, 0.03695, 0.0), (-0.0235, 0.03695, 0.0), (-0.0235, 0.03695, 0.0), (-0.0235, 0.03695, 0.0), (-0.0235, 0.03695, 0.0), (-0.0235, 0.03695, 0.0), (-0.0235, 0.03695, 0.0), (-0.0235, 0.03695, 0.0), (-0.0235, 0.03695, 0.0), (-0.0235, 0.03695, 0.1234), (-0.02342, 0.03694, 0.1234), (-0.02334, 0.03694, 0.1234), (-0.02324, 0.03693, 0.1234), (-0.02312, 0.03693, 0.1234), (-0.023, 0.03692, 0.1234), (-0.02286, 0.03692, 0.1234), (-0.0227, 0.03692, 0.1234), (-0.02254, 0.03692, 0.1234), (-0.02235, 0.03693, 0.1234), (-0.02215, 0.03693, 0.1234), (-0.02193, 0.03694, 0.1234), (-0.0217, 0.03695, 0.1234), (-0.02145, 0.03697, 0.1234), (-0.02118, 0.03699, 0.1234), (-0.0209, 0.03701, 0.1234), (-0.02061, 0.03704, 0.1234), (-0.02031, 0.03707, 0.1234), (-0.02, 0.0371, 0.1234), (-0.01968, 0.03713, 0.1234), (-0.01936, 0.03717, 0.1234), (-0.01903, 0.03721, 0.1234), (-0.0187, 0.03725, 0.1234), (-0.01837, 0.0373, 0.1234), (-0.01805, 0.03735, 0.1234), (-0.01772, 0.0374, 0.1234), (-0.0174, 0.03745, 0.1234), (-0.01709, 0.0375, 0.1234), (-0.01677, 0.03756, 0.1234), (-0.01645, 0.03762, 0.1234), (-0.01614, 0.03768, 0.1234), (-0.01582, 0.03775, 0.1234), (-0.0155, 0.03781, 0.1234), (-0.01518, 0.03788, 0.1234), (-0.01486, 0.03795, 0.1234), (-0.01453, 0.03803, 0.1234), (-0.0142, 0.0381, 0.1234), (-0.01386, 0.03818, 0.1234), (-0.01352, 0.03826, 0.1234), (-0.01317, 0.03834, 0.1234), (-0.01282, 0.03843, 0.1234), (-0.01246, 0.03852, 0.1234), (-0.0121, 0.03861, 0.1234), (-0.01174, 0.03871, 0.1234), (-0.01137, 0.03881, 0.1234), (-0.011, 0.03891, 0.1234), (-0.01062, 0.03902, 0.1234), (-0.01025, 0.03913, 0.1234), (-0.009866, 0.03925, 0.1234), (-0.009482, 0.03937, 0.1234), (-0.009097, 0.0395, 0.1234), (-0.008709, 0.03963, 0.1234), (-0.008318, 0.03977, 0.1234), (-0.007926, 0.03991, 0.1234), (-0.007532, 0.04005, 0.1234), (-0.007136, 0.0402, 0.1234), (-0.006738, 0.04035, 0.1234), (-0.006339, 0.04051, 0.1234), (-0.005938, 0.04067, 0.1234), (-0.005536, 0.04083, 0.1234), (-0.005133, 0.04099, 0.1234), (-0.004729, 0.04116, 0.1234), (-0.004325, 0.04133, 0.1234), (-0.003922, 0.0415, 0.1234), (-0.003522, 0.04167, 0.1234), (-0.003124, 0.04185, 0.1234), (-0.002731, 0.04202, 0.1234), (-0.002343, 0.0422, 0.1234), (-0.001961, 0.04237, 0.1234), (-0.001587, 0.04255, 0.1234), (-0.001221, 0.04273, 0.1234), (-0.0008644, 0.0429, 0.1234), (-0.0005183, 0.04308, 0.1234), (-0.0001833, 0.04325, 0.1234), (0.000141, 0.04343, 0.1234), (0.0004553, 0.0436, 0.1234), (0.0007606, 0.04377, 0.1234), (0.001058, 0.04394, 0.1234), (0.001347, 0.04411, 0.1234), (0.00163, 0.04428, 0.1234), (0.001907, 0.04445, 0.1234), (0.002178, 0.04462, 0.1234), (0.002446, 0.04479, 0.1234), (0.002709, 0.04496, 0.1234), (0.00297, 0.04513, 0.1234), (0.003229, 0.04529, 0.1234), (0.003486, 0.04546, 0.1234), (0.003742, 0.04563, 0.1234), (0.003998, 0.0458, 0.1234), (0.004252, 0.04597, 0.1234), (0.004507, 0.04614, 0.1234), (0.004761, 0.04631, 0.1234), (0.005016, 0.04648, 0.1234), (0.005272, 0.04666, 0.1234), (0.00553, 0.04684, 0.1234), (0.005788, 0.04702, 0.1234), (0.006049, 0.04721, 0.1234), (0.006312, 0.0474, 0.1234), (0.006576, 0.0476, 0.1234), (0.00684, 0.04779, 0.1234), (0.007103, 0.04799, 0.1234), (0.007364, 0.04818, 0.1234), (0.007622, 0.04838, 0.1234), (0.007876, 0.04857, 0.1234), (0.008124, 0.04876, 0.1234), (0.008366, 0.04895, 0.1234), (0.0086, 0.04913, 0.1234), (0.008826, 0.0493, 0.1234), (0.009042, 0.04947, 0.1234), (0.009247, 0.04963, 0.1234), (0.009441, 0.04978, 0.1234), (0.009625, 0.04992, 0.1234), (0.009797, 0.05006, 0.1234), (0.009958, 0.05018, 0.1234), (0.01011, 0.0503, 0.1234), (0.01025, 0.05041, 0.1234), (0.01038, 0.05051, 0.1234), (0.01049, 0.0506, 0.1234), (0.0106, 0.05068, 0.1234), (0.01069, 0.05075, 0.1234), (0.01077, 0.05082, 0.1234), (0.01084, 0.05087, 0.1234), (0.01091, 0.05092, 0.1234), (0.01096, 0.05095, 0.1234), (0.011, 0.05098, 0.1234), (0.01103, 0.05101, 0.1234), (0.01106, 0.05102, 0.1234), (0.01108, 0.05104, 0.1234), (0.0111, 0.05104, 0.1234), (0.01111, 0.05104, 0.1234), (0.01112, 0.05104, 0.1234), (0.01113, 0.05104, 0.1234), (0.01114, 0.05103, 0.1234), (0.01115, 0.05102, 0.1234), (0.01117, 0.05098, 0.1234), (0.0112, 0.0509, 0.1234), (0.01125, 0.05074, 0.1234), (0.01133, 0.05049, 0.1234), (0.01144, 0.05013, 0.1234), (0.0116, 0.04963, 0.1234), (0.0118, 0.04897, 0.1234), (0.01206, 0.04812, 0.1234), (0.01239, 0.04707, 0.1234), (0.01278, 0.04579, 0.1234), (0.01326, 0.04426, 0.1234), (0.01381, 0.04246, 0.1234), (0.01443, 0.04044, 0.1234), (0.01511, 0.03824, 0.1234), (0.01583, 0.03591, 0.1234), (0.01657, 0.03348, 0.1234), (0.01734, 0.03101, 0.1234), (0.0181, 0.02853, 0.1234), (0.01884, 0.02611, 0.1234), (0.01956, 0.02378, 0.1234), (0.02024, 0.02158, 0.1234), (0.02086, 0.01957, 0.1234), (0.02141, 0.01778, 0.1234), (0.02188, 0.01626, 0.1234), (0.02228, 0.01499, 0.1234), (0.0226, 0.01394, 0.1234), (0.02287, 0.0131, 0.1234), (0.02308, 0.01245, 0.1234), (0.02325, 0.01196, 0.1234), (0.02337, 0.0116, 0.1234), (0.02347, 0.01135, 0.1234), (0.02354, 0.0112, 0.1234), (0.0236, 0.01112, 0.1234), (0.02365, 0.01108, 0.1234), (0.0237, 0.01106, 0.1234), (0.02376, 0.01105, 0.1234), (0.02385, 0.01103, 0.1234), (0.02399, 0.011, 0.1234), (0.0242, 0.01096, 0.1234), (0.0245, 0.01089, 0.1234), (0.02491, 0.01081, 0.1234), (0.02546, 0.01069, 0.1234), (0.02617, 0.01054, 0.1234), (0.02705, 0.01036, 0.1234), (0.02814, 0.01013, 0.1234), (0.02944, 0.009849, 0.1234), (0.03099, 0.009519, 0.1234), (0.03278, 0.009134, 0.1234), (0.0348, 0.008702, 0.1234), (0.03699, 0.008232, 0.1234), (0.03931, 0.007734, 0.1234), (0.04171, 0.007217, 0.1234), (0.04416, 0.00669, 0.1234), (0.0466, 0.006164, 0.1234), (0.04899, 0.005648, 0.1234), (0.05129, 0.00515, 0.1234), (0.05345, 0.004682, 0.1234), (0.05544, 0.004253, 0.1234), (0.05719, 0.003871, 0.1234), (0.05868, 0.003545, 0.1234), (0.05993, 0.003271, 0.1234), (0.06095, 0.003044, 0.1234), (0.06176, 0.00286, 0.1234), (0.0624, 0.002713, 0.1234), (0.06287, 0.002599, 0.1234), (0.06321, 0.002513, 0.1234), (0.06343, 0.002449, 0.1234), (0.06357, 0.002403, 0.1234), (0.06363, 0.00237, 0.1234), (0.06364, 0.002345, 0.1234), (0.06363, 0.002323, 0.1234), (0.06361, 0.0023, 0.1234), (0.06359, 0.002275, 0.1234), (0.06357, 0.002247, 0.1234), (0.06354, 0.002218, 0.1234), (0.06351, 0.002186, 0.1234), (0.06348, 0.002151, 0.1234), (0.06345, 0.002115, 0.1234), (0.06341, 0.002076, 0.1234), (0.06337, 0.002035, 0.1234), (0.06333, 0.001992, 0.1234), (0.06329, 0.001947, 0.1234), (0.06324, 0.001898, 0.1234), (0.0632, 0.001848, 0.1234), (0.06315, 0.001795, 0.1234), (0.06309, 0.001738, 0.1234), (0.06303, 0.001676, 0.1234), (0.06297, 0.00161, 0.1234), (0.0629, 0.001538, 0.1234), (0.06283, 0.00146, 0.1234), (0.06274, 0.001374, 0.1234), (0.06265, 0.001281, 0.1234), (0.06255, 0.00118, 0.1234), (0.06245, 0.00107, 0.1234), (0.06233, 0.0009506, 0.1234), (0.0622, 0.000821, 0.1234), (0.06206, 0.0006822, 0.1234), (0.06191, 0.0005351, 0.1234), (0.06175, 0.0003806, 0.1234), (0.06159, 0.0002198, 0.1234), (0.06142, 5.341e-05, 0.1234), (0.06124, -0.0001175, 0.1234), (0.06106, -0.000292, 0.1234), (0.06088, -0.0004692, 0.1234), (0.06069, -0.0006481, 0.1234), (0.0605, -0.0008278, 0.1234), (0.06031, -0.001007, 0.1234), (0.06012, -0.001186, 0.1234), (0.05993, -0.001364, 0.1234), (0.05973, -0.001541, 0.1234), (0.05954, -0.001718, 0.1234), (0.05934, -0.001894, 0.1234), (0.05914, -0.00207, 0.1234), (0.05894, -0.002247, 0.1234), (0.05874, -0.002423, 0.1234), (0.05854, -0.002601, 0.1234), (0.05833, -0.002779, 0.1234), (0.05812, -0.002958, 0.1234), (0.05791, -0.003138, 0.1234), (0.0577, -0.00332, 0.1234), (0.05748, -0.003503, 0.1234), (0.05726, -0.003687, 0.1234), (0.05704, -0.003872, 0.1234), (0.05681, -0.004058, 0.1234), (0.05659, -0.004245, 0.1234), (0.05636, -0.004433, 0.1234), (0.05613, -0.004622, 0.1234), (0.0559, -0.004811, 0.1234), (0.05567, -0.005001, 0.1234), (0.05544, -0.005191, 0.1234), (0.05521, -0.005382, 0.1234), (0.05497, -0.005572, 0.1234), (0.05474, -0.005764, 0.1234), (0.05451, -0.005955, 0.1234), (0.05427, -0.006147, 0.1234), (0.05404, -0.006339, 0.1234), (0.0538, -0.006531, 0.1234), (0.05356, -0.006724, 0.1234), (0.05332, -0.006918, 0.1234), (0.05308, -0.007112, 0.1234), (0.05283, -0.007306, 0.1234), (0.05258, -0.007502, 0.1234), (0.05233, -0.007698, 0.1234), (0.05208, -0.007894, 0.1234), (0.05182, -0.008091, 0.1234), (0.05156, -0.008289, 0.1234), (0.0513, -0.008487, 0.1234), (0.05104, -0.008685, 0.1234), (0.05078, -0.008883, 0.1234), (0.05051, -0.009081, 0.1234), (0.05025, -0.009278, 0.1234), (0.04999, -0.009475, 0.1234), (0.04972, -0.009672, 0.1234), (0.04946, -0.009868, 0.1234), (0.04919, -0.01006, 0.1234), (0.04893, -0.01026, 0.1234), (0.04867, -0.01045, 0.1234), (0.04841, -0.01064, 0.1234), (0.04814, -0.01084, 0.1234), (0.04788, -0.01103, 0.1234), (0.04761, -0.01122, 0.1234), (0.04734, -0.01142, 0.1234), (0.04707, -0.01161, 0.1234), (0.0468, -0.01181, 0.1234), (0.04652, -0.012, 0.1234), (0.04624, -0.0122, 0.1234), (0.04595, -0.0124, 0.1234), (0.04565, -0.0126, 0.1234), (0.04535, -0.0128, 0.1234), (0.04504, -0.013, 0.1234), (0.04473, -0.01321, 0.1234), (0.04441, -0.01341, 0.1234), (0.04408, -0.01363, 0.1234), (0.04375, -0.01384, 0.1234), (0.04341, -0.01405, 0.1234), (0.04306, -0.01427, 0.1234), (0.0427, -0.01449, 0.1234), (0.04234, -0.01472, 0.1234), (0.04198, -0.01495, 0.1234), (0.0416, -0.01518, 0.1234), (0.04122, -0.01541, 0.1234), (0.04083, -0.01565, 0.1234), (0.04044, -0.01589, 0.1234), (0.04005, -0.01612, 0.1234), (0.03965, -0.01636, 0.1234), (0.03925, -0.0166, 0.1234), (0.03885, -0.01684, 0.1234), (0.03846, -0.01708, 0.1234), (0.03806, -0.01731, 0.1234), (0.03766, -0.01754, 0.1234), (0.03727, -0.01777, 0.1234), (0.03689, -0.01799, 0.1234), (0.0365, -0.01821, 0.1234), (0.03612, -0.01843, 0.1234), (0.03574, -0.01864, 0.1234), (0.03536, -0.01885, 0.1234), (0.03498, -0.01906, 0.1234), (0.03459, -0.01927, 0.1234), (0.03421, -0.01948, 0.1234), (0.03382, -0.01969, 0.1234), (0.03342, -0.0199, 0.1234), (0.03303, -0.0201, 0.1234), (0.03262, -0.02031, 0.1234), (0.03221, -0.02053, 0.1234), (0.03179, -0.02074, 0.1234), (0.03137, -0.02096, 0.1234), (0.03093, -0.02117, 0.1234), (0.0305, -0.02139, 0.1234), (0.03006, -0.02161, 0.1234), (0.02961, -0.02182, 0.1234), (0.02916, -0.02204, 0.1234), (0.02871, -0.02225, 0.1234), (0.02826, -0.02247, 0.1234), (0.02781, -0.02268, 0.1234), (0.02735, -0.02289, 0.1234), (0.0269, -0.0231, 0.1234), (0.02645, -0.0233, 0.1234), (0.026, -0.0235, 0.1234), (0.02556, -0.0237, 0.1234), (0.02512, -0.0239, 0.1234), (0.02469, -0.02409, 0.1234), (0.02426, -0.02427, 0.1234), (0.02384, -0.02445, 0.1234), (0.02344, -0.02462, 0.1234), (0.02304, -0.02479, 0.1234), (0.02266, -0.02495, 0.1234), (0.02229, -0.02511, 0.1234), (0.02193, -0.02525, 0.1234), (0.02159, -0.02539, 0.1234), (0.02125, -0.02553, 0.1234), (0.02093, -0.02566, 0.1234), (0.02062, -0.02578, 0.1234), (0.02031, -0.0259, 0.1234), (0.02, -0.02602, 0.1234), (0.0197, -0.02614, 0.1234), (0.01939, -0.02626, 0.1234), (0.01909, -0.02637, 0.1234), (0.01878, -0.02649, 0.1234), (0.01847, -0.02661, 0.1234), (0.01815, -0.02673, 0.1234), (0.01782, -0.02685, 0.1234), (0.01749, -0.02698, 0.1234), (0.01716, -0.0271, 0.1234), (0.01682, -0.02723, 0.1234), (0.01647, -0.02735, 0.1234), (0.01613, -0.02748, 0.1234), (0.01578, -0.02761, 0.1234), (0.01543, -0.02773, 0.1234), (0.01507, -0.02786, 0.1234), (0.01472, -0.02798, 0.1234), (0.01437, -0.0281, 0.1234), (0.01402, -0.02822, 0.1234), (0.01366, -0.02834, 0.1234), (0.01331, -0.02845, 0.1234), (0.01296, -0.02857, 0.1234), (0.0126, -0.02868, 0.1234), (0.01224, -0.02879, 0.1234), (0.01188, -0.0289, 0.1234), (0.01151, -0.02902, 0.1234), (0.01114, -0.02913, 0.1234), (0.01076, -0.02924, 0.1234), (0.01038, -0.02936, 0.1234), (0.009986, -0.02948, 0.1234), (0.009587, -0.0296, 0.1234), (0.009181, -0.02972, 0.1234), (0.008768, -0.02984, 0.1234), (0.008349, -0.02996, 0.1234), (0.007925, -0.03008, 0.1234), (0.007497, -0.03021, 0.1234), (0.007064, -0.03033, 0.1234), (0.006629, -0.03045, 0.1234), (0.006191, -0.03057, 0.1234), (0.005751, -0.03069, 0.1234), (0.00531, -0.0308, 0.1234), (0.004869, -0.03092, 0.1234), (0.004428, -0.03103, 0.1234), (0.003989, -0.03113, 0.1234), (0.003552, -0.03124, 0.1234), (0.00312, -0.03134, 0.1234), (0.002693, -0.03143, 0.1234), (0.002272, -0.03153, 0.1234), (0.00186, -0.03162, 0.1234), (0.001457, -0.0317, 0.1234), (0.001064, -0.03178, 0.1234), (0.0006838, -0.03186, 0.1234), (0.0003164, -0.03194, 0.1234), (-3.65e-05, -0.03201, 0.1234), (-0.0003741, -0.03208, 0.1234), (-0.0006972, -0.03214, 0.1234), (-0.001007, -0.0322, 0.1234), (-0.001306, -0.03226, 0.1234), (-0.001594, -0.03232, 0.1234), (-0.001873, -0.03237, 0.1234), (-0.002144, -0.03242, 0.1234), (-0.002409, -0.03247, 0.1234), (-0.002669, -0.03252, 0.1234), (-0.002926, -0.03257, 0.1234), (-0.00318, -0.03262, 0.1234), (-0.003433, -0.03267, 0.1234), (-0.003687, -0.03271, 0.1234), (-0.003941, -0.03276, 0.1234), (-0.004196, -0.03281, 0.1234), (-0.004451, -0.03285, 0.1234), (-0.004707, -0.0329, 0.1234), (-0.004964, -0.03295, 0.1234), (-0.005221, -0.03299, 0.1234), (-0.00548, -0.03304, 0.1234), (-0.005739, -0.03309, 0.1234), (-0.006, -0.03313, 0.1234), (-0.006261, -0.03318, 0.1234), (-0.006524, -0.03322, 0.1234), (-0.006787, -0.03327, 0.1234), (-0.007052, -0.03331, 0.1234), (-0.007318, -0.03335, 0.1234), (-0.007586, -0.0334, 0.1234), (-0.007854, -0.03344, 0.1234), (-0.008124, -0.03348, 0.1234), (-0.008396, -0.03352, 0.1234), (-0.008669, -0.03356, 0.1234), (-0.008943, -0.0336, 0.1234), (-0.009219, -0.03364, 0.1234), (-0.009496, -0.03368, 0.1234), (-0.009775, -0.03371, 0.1234), (-0.01006, -0.03375, 0.1234), (-0.01034, -0.03378, 0.1234), (-0.01062, -0.03382, 0.1234), (-0.0109, -0.03385, 0.1234), (-0.01118, -0.03388, 0.1234), (-0.01146, -0.03392, 0.1234), (-0.01174, -0.03395, 0.1234), (-0.01202, -0.03398, 0.1234), (-0.0123, -0.03401, 0.1234), (-0.01258, -0.03404, 0.1234), (-0.01286, -0.03407, 0.1234), (-0.01313, -0.0341, 0.1234), (-0.01341, -0.03413, 0.1234), (-0.01368, -0.03415, 0.1234), (-0.01395, -0.03418, 0.1234), (-0.01422, -0.03421, 0.1234), (-0.01449, -0.03424, 0.1234), (-0.01475, -0.03427, 0.1234), (-0.01502, -0.03429, 0.1234), (-0.01528, -0.03432, 0.1234), (-0.01554, -0.03434, 0.1234), (-0.0158, -0.03436, 0.1234), (-0.01605, -0.03439, 0.1234), (-0.01631, -0.03441, 0.1234), (-0.01656, -0.03443, 0.1234), (-0.01681, -0.03445, 0.1234), (-0.01706, -0.03447, 0.1234), (-0.0173, -0.03448, 0.1234), (-0.01754, -0.0345, 0.1234), (-0.01778, -0.03452, 0.1234), (-0.01801, -0.03453, 0.1234), (-0.01823, -0.03455, 0.1234), (-0.01845, -0.03456, 0.1234), (-0.01867, -0.03457, 0.1234), (-0.01887, -0.03459, 0.1234), (-0.01907, -0.0346, 0.1234), (-0.01927, -0.03461, 0.1234), (-0.01945, -0.03462, 0.1234), (-0.01962, -0.03463, 0.1234), (-0.01979, -0.03465, 0.1234), (-0.01994, -0.03466, 0.1234), (-0.02009, -0.03467, 0.1234), (-0.02023, -0.03467, 0.1234), (-0.02035, -0.03468, 0.1234), (-0.02047, -0.03469, 0.1234), (-0.02057, -0.0347, 0.1234), (-0.02067, -0.0347, 0.1234), (-0.02075, -0.0347, 0.1234), (-0.02082, -0.0347, 0.1234), (-0.02089, -0.03465, 0.1234), (-0.02094, -0.03452, 0.1234), (-0.02099, -0.03426, 0.1234), (-0.02104, -0.03384, 0.1234), (-0.0211, -0.03321, 0.1234), (-0.02115, -0.03233, 0.1234), (-0.02121, -0.03116, 0.1234), (-0.02128, -0.02966, 0.1234), (-0.02136, -0.02778, 0.1234), (-0.02145, -0.0255, 0.1234), (-0.02156, -0.02275, 0.1234), (-0.02168, -0.01954, 0.1234), (-0.02182, -0.01591, 0.1234), (-0.02197, -0.01195, 0.1234), (-0.02213, -0.007747, 0.1234), (-0.02229, -0.003379, 0.1234), (-0.02246, 0.00107, 0.1234), (-0.02263, 0.005519, 0.1234), (-0.02279, 0.009886, 0.1234), (-0.02295, 0.01409, 0.1234), (-0.0231, 0.01804, 0.1234), (-0.02323, 0.02167, 0.1234), (-0.02335, 0.02488, 0.1234), (-0.02346, 0.02762, 0.1234), (-0.02354, 0.02991, 0.1234), (-0.02361, 0.03178, 0.1234), (-0.02367, 0.03328, 0.1234), (-0.02372, 0.03445, 0.1234), (-0.02375, 0.03534, 0.1234), (-0.02377, 0.03597, 0.1234), (-0.02379, 0.0364, 0.1234), (-0.0238, 0.03666, 0.1234), (-0.0238, 0.0368, 0.1234), (-0.0238, 0.03686, 0.1234), (-0.0238, 0.03687, 0.1234), (-0.0238, 0.03688, 0.1234), (-0.0238, 0.03689, 0.1234), (-0.0238, 0.03689, 0.1234), (-0.0238, 0.0369, 0.1234), (-0.0238, 0.03691, 0.1234), (-0.02379, 0.03692, 0.1234), (-0.02379, 0.03692, 0.1234), (-0.02379, 0.03693, 0.1234), (-0.02379, 0.03693, 0.1234), (-0.02378, 0.03694, 0.1234), (-0.02378, 0.03694, 0.1234), (-0.02378, 0.03695, 0.1234), (-0.02378, 0.03695, 0.1234), (-0.02378, 0.03695, 0.1234), (-0.02377, 0.03695, 0.1234), (-0.02376, 0.03696, 0.1234), (-0.02375, 0.03696, 0.1234), (-0.02374, 0.03696, 0.1234), (-0.02372, 0.03696, 0.1234), (-0.02369, 0.03696, 0.1234), (-0.02366, 0.03695, 0.1234), (-0.02361, 0.03695, 0.1234), (-0.02356, 0.03695, 0.1234), (-0.0235, 0.03695, 0.1234), (-0.0235, 0.03695, 0.1234), (-0.0235, 0.03695, 0.1234), (-0.0235, 0.03695, 0.1234), (-0.0235, 0.03695, 0.1234), (-0.0235, 0.03695, 0.1234), (-0.0235, 0.03695, 0.1234), (-0.0235, 0.03695, 0.1234), (-0.0235, 0.03695, 0.1234), (-0.0235, 0.03695, 0.1234), (-0.0235, 0.03695, 0.1234), (-0.0235, 0.03695, 0.1234)], [(567, 1143), (574, 1150), (565, 1141), (575, 1151), (566, 1142), (1151, 1727), (1142, 1718), (1143, 1719), (1150, 1726), (1141, 1717)], [(128, 129, 130), (128, 130, 131), (127, 128, 131), (127, 131, 132), (126, 127, 132), (126, 132, 133), (125, 126, 133), (125, 133, 134), (124, 125, 134), (123, 124, 134), (123, 134, 135), (122, 123, 135), (121, 122, 135), (121, 135, 136), (120, 121, 136), (119, 120, 136), (118, 119, 136), (118, 136, 137), (117, 118, 137), (116, 117, 137), (115, 116, 137), (115, 137, 138), (114, 115, 138), (113, 114, 138), (112, 113, 138), (112, 138, 139), (111, 112, 139), (110, 111, 139), (109, 110, 139), (108, 109, 139), (108, 139, 140), (107, 108, 140), (106, 107, 140), (105, 106, 140), (105, 140, 141), (104, 105, 141), (103, 104, 141), (102, 103, 141), (101, 102, 141), (100, 101, 141), (100, 141, 142), (99, 100, 142), (98, 99, 142), (97, 98, 142), (96, 97, 142), (95, 96, 142), (95, 142, 143), (94, 95, 143), (93, 94, 143), (92, 93, 143), (91, 92, 143), (90, 91, 143), (89, 90, 143), (88, 89, 143), (87, 88, 143), (87, 143, 144), (86, 87, 144), (85, 86, 144), (84, 85, 144), (83, 84, 144), (82, 83, 144), (81, 82, 144), (80, 81, 144), (79, 80, 144), (78, 79, 144), (78, 144, 145), (77, 78, 145), (76, 77, 145), (75, 76, 145), (74, 75, 145), (73, 74, 145), (72, 73, 145), (71, 72, 145), (70, 71, 145), (69, 70, 145), (68, 69, 145), (68, 145, 146), (67, 68, 146), (66, 67, 146), (65, 66, 146), (64, 65, 146), (63, 64, 146), (62, 63, 146), (61, 62, 146), (60, 61, 146), (59, 60, 146), (58, 59, 146), (57, 58, 146), (56, 57, 146), (56, 146, 147), (55, 56, 147), (54, 55, 147), (53, 54, 147), (52, 53, 147), (51, 52, 147), (50, 51, 147), (49, 50, 147), (48, 49, 147), (47, 48, 147), (46, 47, 147), (45, 46, 147), (44, 45, 147), (43, 44, 147), (42, 43, 147), (41, 42, 147), (40, 41, 147), (39, 40, 147), (38, 39, 147), (37, 38, 147), (37, 147, 148), (36, 37, 148), (35, 36, 148), (34, 35, 148), (33, 34, 148), (32, 33, 148), (31, 32, 148), (30, 31, 148), (29, 30, 148), (28, 29, 148), (27, 28, 148), (26, 27, 148), (25, 26, 148), (24, 25, 148), (23, 24, 148), (22, 23, 148), (21, 22, 148), (20, 21, 148), (19, 20, 148), (18, 19, 148), (17, 18, 148), (16, 17, 148), (15, 16, 148), (14, 15, 148), (13, 14, 148), (12, 13, 148), (557, 558, 559), (556, 557, 559), (556, 559, 560), (555, 556, 560), (555, 560, 561), (554, 555, 561), (554, 561, 562), (11, 12, 148), (553, 554, 562), (553, 562, 563), (552, 553, 563), (552, 563, 564), (551, 552, 564), (551, 564, 568), (551, 568, 569), (551, 569, 570), (551, 570, 571), (551, 571, 572), (551, 572, 573), (551, 573, 0), (551, 0, 1), (550, 551, 1), (10, 11, 148), (550, 1, 2), (549, 550, 2), (549, 2, 3), (548, 549, 3), (9, 10, 148), (548, 3, 4), (548, 4, 5), (547, 548, 5), (8, 9, 148), (547, 5, 6), (7, 8, 148), (547, 6, 7), (547, 7, 148), (546, 547, 148), (545, 546, 148), (544, 545, 148), (543, 544, 148), (542, 543, 148), (541, 542, 148), (540, 541, 148), (539, 540, 148), (538, 539, 148), (537, 538, 148), (536, 537, 148), (535, 536, 148), (534, 535, 148), (534, 148, 149), (533, 534, 149), (532, 533, 149), (532, 149, 150), (531, 532, 150), (530, 531, 150), (530, 150, 151), (529, 530, 151), (529, 151, 152), (528, 529, 152), (528, 152, 153), (527, 528, 153), (527, 153, 154), (526, 527, 154), (526, 154, 155), (526, 155, 156), (525, 526, 156), (525, 156, 157), (525, 157, 158), (525, 158, 159), (524, 525, 159), (524, 159, 160), (524, 160, 161), (524, 161, 162), (524, 162, 163), (524, 163, 164), (524, 164, 165), (524, 165, 166), (524, 166, 167), (524, 167, 168), (524, 168, 169), (524, 169, 170), (524, 170, 171), (524, 171, 172), (524, 172, 173), (524, 173, 174), (524, 174, 175), (524, 175, 176), (524, 176, 177), (524, 177, 178), (524, 178, 179), (523, 524, 179), (523, 179, 180), (523, 180, 181), (523, 181, 182), (523, 182, 183), (523, 183, 184), (523, 184, 185), (523, 185, 186), (523, 186, 187), (523, 187, 188), (523, 188, 189), (522, 523, 189), (522, 189, 190), (522, 190, 191), (522, 191, 192), (522, 192, 193), (522, 193, 194), (522, 194, 195), (522, 195, 196), (522, 196, 197), (522, 197, 198), (522, 198, 199), (522, 199, 200), (522, 200, 201), (522, 201, 202), (522, 202, 203), (522, 203, 204), (522, 204, 205), (522, 205, 206), (522, 206, 207), (522, 207, 208), (522, 208, 209), (522, 209, 210), (522, 210, 211), (522, 211, 212), (522, 212, 213), (522, 213, 214), (522, 214, 215), (522, 215, 216), (522, 216, 217), (522, 217, 218), (522, 218, 219), (522, 219, 220), (522, 220, 221), (522, 221, 222), (522, 222, 223), (522, 223, 224), (522, 224, 225), (522, 225, 226), (522, 226, 227), (522, 227, 228), (521, 522, 228), (521, 228, 229), (521, 229, 230), (521, 230, 231), (521, 231, 232), (521, 232, 233), (521, 233, 234), (521, 234, 235), (521, 235, 236), (521, 236, 237), (521, 237, 238), (521, 238, 239), (521, 239, 240), (521, 240, 241), (521, 241, 242), (521, 242, 243), (521, 243, 244), (521, 244, 245), (521, 245, 246), (521, 246, 247), (521, 247, 248), (521, 248, 249), (521, 249, 250), (521, 250, 251), (521, 251, 252), (521, 252, 253), (521, 253, 254), (520, 521, 254), (520, 254, 255), (520, 255, 256), (520, 256, 257), (520, 257, 258), (520, 258, 259), (520, 259, 260), (520, 260, 261), (520, 261, 262), (520, 262, 263), (520, 263, 264), (520, 264, 265), (520, 265, 266), (520, 266, 267), (520, 267, 268), (520, 268, 269), (520, 269, 270), (520, 270, 271), (520, 271, 272), (520, 272, 273), (520, 273, 274), (520, 274, 275), (520, 275, 276), (520, 276, 277), (519, 520, 277), (519, 277, 278), (519, 278, 279), (519, 279, 280), (519, 280, 281), (519, 281, 282), (519, 282, 283), (519, 283, 284), (519, 284, 285), (519, 285, 286), (519, 286, 287), (519, 287, 288), (519, 288, 289), (519, 289, 290), (519, 290, 291), (519, 291, 292), (519, 292, 293), (519, 293, 294), (519, 294, 295), (519, 295, 296), (519, 296, 297), (519, 297, 298), (518, 519, 298), (518, 298, 299), (518, 299, 300), (518, 300, 301), (518, 301, 302), (518, 302, 303), (518, 303, 304), (518, 304, 305), (518, 305, 306), (518, 306, 307), (518, 307, 308), (518, 308, 309), (518, 309, 310), (518, 310, 311), (518, 311, 312), (518, 312, 313), (518, 313, 314), (518, 314, 315), (518, 315, 316), (518, 316, 317), (517, 518, 317), (517, 317, 318), (517, 318, 319), (517, 319, 320), (517, 320, 321), (517, 321, 322), (517, 322, 323), (517, 323, 324), (517, 324, 325), (517, 325, 326), (517, 326, 327), (517, 327, 328), (517, 328, 329), (517, 329, 330), (517, 330, 331), (517, 331, 332), (517, 332, 333), (516, 517, 333), (516, 333, 334), (516, 334, 335), (516, 335, 336), (516, 336, 337), (516, 337, 338), (516, 338, 339), (516, 339, 340), (516, 340, 341), (516, 341, 342), (516, 342, 343), (516, 343, 344), (516, 344, 345), (516, 345, 346), (516, 346, 347), (516, 347, 348), (515, 516, 348), (515, 348, 349), (515, 349, 350), (515, 350, 351), (515, 351, 352), (515, 352, 353), (515, 353, 354), (515, 354, 355), (515, 355, 356), (515, 356, 357), (515, 357, 358), (515, 358, 359), (515, 359, 360), (515, 360, 361), (515, 361, 362), (515, 362, 363), (514, 515, 363), (514, 363, 364), (514, 364, 365), (514, 365, 366), (514, 366, 367), (514, 367, 368), (514, 368, 369), (514, 369, 370), (514, 370, 371), (514, 371, 372), (514, 372, 373), (514, 373, 374), (514, 374, 375), (514, 375, 376), (514, 376, 377), (514, 377, 378), (514, 378, 379), (514, 379, 380), (514, 380, 381), (514, 381, 382), (513, 514, 382), (513, 382, 383), (513, 383, 384), (513, 384, 385), (513, 385, 386), (513, 386, 387), (513, 387, 388), (513, 388, 389), (513, 389, 390), (513, 390, 391), (513, 391, 392), (513, 392, 393), (513, 393, 394), (513, 394, 395), (513, 395, 396), (513, 396, 397), (513, 397, 398), (512, 513, 398), (512, 398, 399), (512, 399, 400), (512, 400, 401), (512, 401, 402), (512, 402, 403), (512, 403, 404), (512, 404, 405), (512, 405, 406), (512, 406, 407), (512, 407, 408), (512, 408, 409), (512, 409, 410), (512, 410, 411), (511, 512, 411), (511, 411, 412), (511, 412, 413), (511, 413, 414), (511, 414, 415), (511, 415, 416), (511, 416, 417), (511, 417, 418), (511, 418, 419), (511, 419, 420), (511, 420, 421), (511, 421, 422), (511, 422, 423), (511, 423, 424), (511, 424, 425), (511, 425, 426), (510, 511, 426), (510, 426, 427), (510, 427, 428), (510, 428, 429), (510, 429, 430), (510, 430, 431), (510, 431, 432), (510, 432, 433), (510, 433, 434), (510, 434, 435), (510, 435, 436), (510, 436, 437), (510, 437, 438), (510, 438, 439), (510, 439, 440), (510, 440, 441), (510, 441, 442), (510, 442, 443), (510, 443, 444), (509, 510, 444), (509, 444, 445), (509, 445, 446), (509, 446, 447), (509, 447, 448), (509, 448, 449), (509, 449, 450), (509, 450, 451), (509, 451, 452), (509, 452, 453), (509, 453, 454), (509, 454, 455), (509, 455, 456), (509, 456, 457), (509, 457, 458), (509, 458, 459), (509, 459, 460), (508, 509, 460), (508, 460, 461), (508, 461, 462), (508, 462, 463), (508, 463, 464), (508, 464, 465), (508, 465, 466), (508, 466, 467), (508, 467, 468), (508, 468, 469), (508, 469, 470), (508, 470, 471), (508, 471, 472), (508, 472, 473), (508, 473, 474), (507, 508, 474), (507, 474, 475), (507, 475, 476), (507, 476, 477), (507, 477, 478), (507, 478, 479), (507, 479, 480), (507, 480, 481), (507, 481, 482), (507, 482, 483), (507, 483, 484), (507, 484, 485), (507, 485, 486), (507, 486, 487), (506, 507, 487), (506, 487, 488), (506, 488, 489), (506, 489, 490), (506, 490, 491), (506, 491, 492), (506, 492, 493), (506, 493, 494), (506, 494, 495), (506, 495, 496), (506, 496, 497), (505, 506, 497), (505, 497, 498), (505, 498, 499), (505, 499, 500), (505, 500, 501), (505, 501, 502), (505, 502, 503), (504, 505, 503), (624, 623, 1199, 1200), (781, 780, 1356, 1357), (622, 621, 1197, 1198), (630, 629, 1205, 1206), (1028, 1027, 1603, 1604), (838, 837, 1413, 1414), (990, 989, 1565, 1566), (580, 579, 1155, 1156), (1134, 1133, 1709, 1710), (1051, 1050, 1626, 1627), (960, 959, 1535, 1536), (1073, 1072, 1648, 1649), (745, 744, 1320, 1321), (873, 872, 1448, 1449), (964, 963, 1539, 1540), (904, 903, 1479, 1480), (918, 917, 1493, 1494), (1050, 1049, 1625, 1626), (746, 745, 1321, 1322), (944, 943, 1519, 1520), (989, 988, 1564, 1565), (1000, 999, 1575, 1576), (633, 632, 1208, 1209), (1011, 1010, 1586, 1587), (805, 804, 1380, 1381), (632, 631, 1207, 1208), (842, 841, 1417, 1418), (967, 966, 1542, 1543), (933, 932, 1508, 1509), (680, 679, 1255, 1256), (976, 975, 1551, 1552), (743, 742, 1318, 1319), (1094, 1093, 1669, 1670), (603, 602, 1178, 1179), (1121, 1120, 1696, 1697), (806, 805, 1381, 1382), (915, 914, 1490, 1491), (1128, 1127, 1703, 1704), (916, 915, 1491, 1492), (735, 734, 1310, 1311), (841, 840, 1416, 1417), (1022, 1021, 1597, 1598), (794, 793, 1369, 1370), (1070, 1069, 1645, 1646), (1093, 1092, 1668, 1669), (672, 671, 1247, 1248), (660, 659, 1235, 1236), (1102, 1101, 1677, 1678), (797, 796, 1372, 1373), (756, 755, 1331, 1332), (702, 701, 1277, 1278), (659, 658, 1234, 1235), (602, 601, 1177, 1178), (1149, 1148, 1724, 1725), (942, 941, 1517, 1518), (703, 702, 1278, 1279), (1071, 1070, 1646, 1647), (807, 806, 1382, 1383), (591, 590, 1166, 1167), (1105, 1104, 1680, 1681), (1034, 1033, 1609, 1610), (1101, 1100, 1676, 1677), (1035, 1034, 1610, 1611), (720, 719, 1295, 1296), (757, 756, 1332, 1333), (1057, 1056, 1632, 1633), (668, 667, 1243, 1244), (693, 692, 1268, 1269), (893, 892, 1468, 1469), (879, 878, 1454, 1455), (888, 887, 1463, 1464), (651, 650, 1226, 1227), (813, 812, 1388, 1389), (839, 838, 1414, 1415), (987, 986, 1562, 1563), (882, 881, 1457, 1458), (1009, 1008, 1584, 1585), (1048, 1047, 1623, 1624), (645, 644, 1220, 1221), (614, 613, 1189, 1190), (626, 625, 1201, 1202), (1058, 1057, 1633, 1634), (961, 960, 1536, 1537), (601, 600, 1176, 1177), (1137, 1136, 1712, 1713), (1016, 1015, 1591, 1592), (1122, 1121, 1697, 1698), (712, 711, 1287, 1288), (1136, 1135, 1711, 1712), (922, 921, 1497, 1498), (949, 948, 1524, 1525), (1065, 1064, 1640, 1641), (726, 725, 1301, 1302), (705, 704, 1280, 1281), (822, 821, 1397, 1398), (717, 716, 1292, 1293), (1104, 1103, 1679, 1680), (857, 856, 1432, 1433), (940, 939, 1515, 1516), (979, 978, 1554, 1555), (706, 705, 1281, 1282), (928, 927, 1503, 1504), (889, 888, 1464, 1465), (943, 942, 1518, 1519), (828, 827, 1403, 1404), (858, 857, 1433, 1434), (825, 824, 1400, 1401), (741, 740, 1316, 1317), (683, 682, 1258, 1259), (616, 615, 1191, 1192), (1087, 1086, 1662, 1663), (725, 724, 1300, 1301), (789, 788, 1364, 1365), (957, 956, 1532, 1533), (1047, 1046, 1622, 1623), (667, 666, 1242, 1243), (607, 606, 1182, 1183), (866, 865, 1441, 1442), (740, 739, 1315, 1316), (1059, 1058, 1634, 1635), (907, 906, 1482, 1483), (830, 829, 1405, 1406), (648, 647, 1223, 1224), (966, 965, 1541, 1542), (926, 925, 1501, 1502), (619, 618, 1194, 1195), (993, 992, 1568, 1569), (748, 747, 1323, 1324), (1086, 1085, 1661, 1662), (847, 846, 1422, 1423), (786, 785, 1361, 1362), (823, 822, 1398, 1399), (583, 582, 1158, 1159), (610, 609, 1185, 1186), (852, 851, 1427, 1428), (965, 964, 1540, 1541), (985, 984, 1560, 1561), (1005, 1004, 1580, 1581), (1074, 1073, 1649, 1650), (1041, 1040, 1616, 1617), (677, 676, 1252, 1253), (728, 727, 1303, 1304), (749, 748, 1324, 1325), (596, 595, 1171, 1172), (986, 985, 1561, 1562), (903, 902, 1478, 1479), (1081, 1080, 1656, 1657), (1138, 1137, 1713, 1714), (774, 773, 1349, 1350), (1001, 1000, 1576, 1577), (924, 923, 1499, 1500), (733, 732, 1308, 1309), (763, 762, 1338, 1339), (634, 633, 1209, 1210), (1099, 1098, 1674, 1675), (1008, 1007, 1583, 1584), (658, 657, 1233, 1234), (1116, 1115, 1691, 1692), (914, 913, 1489, 1490), (625, 624, 1200, 1201), (1066, 1065, 1641, 1642), (831, 830, 1406, 1407), (752, 751, 1327, 1328), (1098, 1097, 1673, 1674), (923, 922, 1498, 1499), (1108, 1107, 1683, 1684), (1075, 1074, 1650, 1651), (1026, 1025, 1601, 1602), (617, 616, 1192, 1193), (875, 874, 1450, 1451), (715, 714, 1290, 1291), (664, 663, 1239, 1240), (820, 819, 1395, 1396), (871, 870, 1446, 1447), (1046, 1045, 1621, 1622), (1017, 1016, 1592, 1593), (1072, 1071, 1647, 1648), (588, 587, 1163, 1164), (1027, 1026, 1602, 1603), (1129, 1128, 1704, 1705), (890, 889, 1465, 1466), (1002, 1001, 1577, 1578), (905, 904, 1480, 1481), (653, 652, 1228, 1229), (758, 757, 1333, 1334), (686, 685, 1261, 1262), (992, 991, 1567, 1568), (784, 783, 1359, 1360), (609, 608, 1184, 1185), (687, 686, 1262, 1263), (999, 998, 1574, 1575), (935, 934, 1510, 1511), (932, 931, 1507, 1508), (804, 803, 1379, 1380), (590, 589, 1165, 1166), (1029, 1028, 1604, 1605), (783, 782, 1358, 1359), (637, 636, 1212, 1213), (694, 693, 1269, 1270), (731, 730, 1306, 1307), (817, 816, 1392, 1393), (661, 660, 1236, 1237), (894, 893, 1469, 1470), (736, 735, 1311, 1312), (695, 694, 1270, 1271), (911, 910, 1486, 1487), (697, 696, 1272, 1273), (769, 768, 1344, 1345), (1082, 1081, 1657, 1658), (589, 588, 1164, 1165), (977, 976, 1552, 1553), (884, 883, 1459, 1460), (782, 781, 1357, 1358), (647, 646, 1222, 1223), (1056, 1055, 1631, 1632), (1018, 1017, 1593, 1594), (722, 721, 1297, 1298), (604, 603, 1179, 1180), (631, 630, 1206, 1207), (1124, 1123, 1699, 1700), (1127, 1126, 1702, 1703), (698, 697, 1273, 1274), (768, 767, 1343, 1344), (1113, 1112, 1688, 1689), (812, 811, 1387, 1388), (968, 967, 1543, 1544), (877, 876, 1452, 1453), (592, 591, 1167, 1168), (755, 754, 1330, 1331), (742, 741, 1317, 1318), (1055, 1054, 1630, 1631), (1015, 1014, 1590, 1591), (775, 774, 1350, 1351), (917, 916, 1492, 1493), (721, 720, 1296, 1297), (669, 668, 1244, 1245), (704, 703, 1279, 1280), (628, 627, 1203, 1204), (840, 839, 1415, 1416), (937, 936, 1512, 1513), (760, 759, 1335, 1336), (896, 895, 1471, 1472), (1135, 1134, 1710, 1711), (958, 957, 1533, 1534), (826, 825, 1401, 1402), (771, 770, 1346, 1347), (1064, 1063, 1639, 1640), (809, 808, 1384, 1385), (971, 970, 1546, 1547), (714, 713, 1289, 1290), (1053, 1052, 1628, 1629), (692, 691, 1267, 1268), (854, 853, 1429, 1430), (920, 919, 1495, 1496), (951, 950, 1526, 1527), (950, 949, 1525, 1526), (887, 886, 1462, 1463), (988, 987, 1563, 1564), (606, 605, 1181, 1182), (959, 958, 1534, 1535), (678, 677, 1253, 1254), (860, 859, 1435, 1436), (1119, 1118, 1694, 1695), (1049, 1048, 1624, 1625), (938, 937, 1513, 1514), (685, 684, 1260, 1261), (576, 1149, 1725, 1152), (1061, 1060, 1636, 1637), (827, 826, 1402, 1403), (868, 867, 1443, 1444), (713, 712, 1288, 1289), (739, 738, 1314, 1315), (639, 638, 1214, 1215), (948, 947, 1523, 1524), (939, 938, 1514, 1515), (1091, 1090, 1666, 1667), (615, 614, 1190, 1191), (801, 800, 1376, 1377), (846, 845, 1421, 1422), (956, 955, 1531, 1532), (824, 823, 1399, 1400), (791, 790, 1366, 1367), (1096, 1095, 1671, 1672), (1044, 1043, 1619, 1620), (679, 678, 1254, 1255), (605, 604, 1180, 1181), (909, 908, 1484, 1485), (953, 952, 1528, 1529), (1084, 1083, 1659, 1660), (845, 844, 1420, 1421), (980, 979, 1555, 1556), (608, 607, 1183, 1184), (1110, 1109, 1685, 1686), (581, 580, 1156, 1157), (676, 675, 1251, 1252), (599, 598, 1174, 1175), (1109, 1108, 1684, 1685), (1020, 1019, 1595, 1596), (792, 791, 1367, 1368), (1140, 1139, 1715, 1716), (1021, 1020, 1596, 1597), (863, 862, 1438, 1439), (983, 982, 1558, 1559), (1090, 1089, 1665, 1666), (654, 653, 1229, 1230), (1080, 1079, 1655, 1656), (730, 729, 1305, 1306), (1003, 1002, 1578, 1579), (656, 655, 1231, 1232), (870, 869, 1445, 1446), (612, 611, 1187, 1188), (753, 752, 1328, 1329), (700, 699, 1275, 1276), (835, 834, 1410, 1411), (618, 617, 1193, 1194), (649, 648, 1224, 1225), (772, 771, 1347, 1348), (1089, 1088, 1664, 1665), (582, 581, 1157, 1158), (584, 583, 1159, 1160), (1132, 1131, 1707, 1708), (855, 854, 1430, 1431), (1037, 1036, 1612, 1613), (747, 746, 1322, 1323), (1007, 1006, 1582, 1583), (834, 833, 1409, 1410), (723, 722, 1298, 1299), (1077, 1076, 1652, 1653), (636, 635, 1211, 1212), (925, 924, 1500, 1501), (912, 911, 1487, 1488), (902, 901, 1477, 1478), (729, 728, 1304, 1305), (955, 954, 1530, 1531), (954, 953, 1529, 1530), (900, 899, 1475, 1476), (843, 842, 1418, 1419), (874, 873, 1449, 1450), (579, 578, 1154, 1155), (1069, 1068, 1644, 1645), (848, 847, 1423, 1424), (641, 640, 1216, 1217), (751, 750, 1326, 1327), (1126, 1125, 1701, 1702), (819, 818, 1394, 1395), (1010, 1009, 1585, 1586), (886, 885, 1461, 1462), (754, 753, 1329, 1330), (689, 688, 1264, 1265), (1062, 1061, 1637, 1638), (996, 995, 1571, 1572), (665, 664, 1240, 1241), (1100, 1099, 1675, 1676), (1032, 1031, 1607, 1608), (716, 715, 1291, 1292), (621, 620, 1196, 1197), (897, 896, 1472, 1473), (708, 707, 1283, 1284), (869, 868, 1444, 1445), (997, 996, 1572, 1573), (690, 689, 1265, 1266), (962, 961, 1537, 1538), (780, 779, 1355, 1356), (646, 645, 1221, 1222), (638, 637, 1213, 1214), (818, 817, 1393, 1394), (1145, 1144, 1720, 1721), (577, 576, 1152, 1153), (1052, 1051, 1627, 1628), (670, 669, 1245, 1246), (737, 736, 1312, 1313), (1147, 1146, 1722, 1723), (1031, 1030, 1606, 1607), (718, 717, 1293, 1294), (833, 832, 1408, 1409), (1111, 1110, 1686, 1687), (910, 909, 1485, 1486), (859, 858, 1434, 1435), (963, 962, 1538, 1539), (785, 784, 1360, 1361), (878, 877, 1453, 1454), (578, 577, 1153, 1154), (682, 681, 1257, 1258), (663, 662, 1238, 1239), (892, 891, 1467, 1468), (1012, 1011, 1587, 1588), (1063, 1062, 1638, 1639), (946, 945, 1521, 1522), (655, 654, 1230, 1231), (629, 628, 1204, 1205), (981, 980, 1556, 1557), (994, 993, 1569, 1570), (640, 639, 1215, 1216), (803, 802, 1378, 1379), (691, 690, 1266, 1267), (1130, 1129, 1705, 1706), (750, 749, 1325, 1326), (970, 969, 1545, 1546), (906, 905, 1481, 1482), (744, 743, 1319, 1320), (1095, 1094, 1670, 1671), (1078, 1077, 1653, 1654), (945, 944, 1520, 1521), (908, 907, 1483, 1484), (673, 672, 1248, 1249), (919, 918, 1494, 1495), (1085, 1084, 1660, 1661), (681, 680, 1256, 1257), (732, 731, 1307, 1308), (802, 801, 1377, 1378), (787, 786, 1362, 1363), (982, 981, 1557, 1558), (974, 973, 1549, 1550), (899, 898, 1474, 1475), (790, 789, 1365, 1366), (832, 831, 1407, 1408), (810, 809, 1385, 1386), (1004, 1003, 1579, 1580), (738, 737, 1313, 1314), (883, 882, 1458, 1459), (975, 974, 1550, 1551), (947, 946, 1522, 1523), (701, 700, 1276, 1277), (1118, 1117, 1693, 1694), (1125, 1124, 1700, 1701), (1036, 1035, 1611, 1612), (796, 795, 1371, 1372), (644, 643, 1219, 1220), (1023, 1022, 1598, 1599), (816, 815, 1391, 1392), (734, 733, 1309, 1310), (1013, 1012, 1588, 1589), (674, 673, 1249, 1250), (895, 894, 1470, 1471), (1144, 1140, 1716, 1720), (762, 761, 1337, 1338), (1067, 1066, 1642, 1643), (808, 807, 1383, 1384), (1133, 1132, 1708, 1709), (973, 972, 1548, 1549), (696, 695, 1271, 1272), (761, 760, 1336, 1337), (1123, 1122, 1698, 1699), (969, 968, 1544, 1545), (1097, 1096, 1672, 1673), (1117, 1116, 1692, 1693), (1103, 1102, 1678, 1679), (1079, 1078, 1654, 1655), (885, 884, 1460, 1461), (777, 776, 1352, 1353), (759, 758, 1334, 1335), (719, 718, 1294, 1295), (671, 670, 1246, 1247), (707, 706, 1282, 1283), (1043, 1042, 1618, 1619), (936, 935, 1511, 1512), (767, 766, 1342, 1343), (711, 710, 1286, 1287), (623, 622, 1198, 1199), (862, 861, 1437, 1438), (811, 810, 1386, 1387), (930, 929, 1505, 1506), (1054, 1053, 1629, 1630), (880, 879, 1455, 1456), (815, 814, 1390, 1391), (643, 642, 1218, 1219), (829, 828, 1404, 1405), (929, 928, 1504, 1505), (613, 612, 1188, 1189), (998, 997, 1573, 1574), (597, 596, 1172, 1173), (684, 683, 1259, 1260), (1042, 1041, 1617, 1618), (1148, 1147, 1723, 1724), (627, 626, 1202, 1203), (598, 597, 1173, 1174), (1060, 1059, 1635, 1636), (972, 971, 1547, 1548), (1092, 1091, 1667, 1668), (675, 674, 1250, 1251), (1083, 1082, 1658, 1659), (710, 709, 1285, 1286), (921, 920, 1496, 1497), (793, 792, 1368, 1369), (931, 930, 1506, 1507), (1088, 1087, 1663, 1664), (788, 787, 1363, 1364), (699, 698, 1274, 1275), (800, 799, 1375, 1376), (941, 940, 1516, 1517), (1120, 1119, 1695, 1696), (851, 850, 1426, 1427), (1030, 1029, 1605, 1606), (600, 599, 1175, 1176), (881, 880, 1456, 1457), (620, 619, 1195, 1196), (1038, 1037, 1613, 1614), (650, 649, 1225, 1226), (814, 813, 1389, 1390), (724, 723, 1299, 1300), (1139, 1138, 1714, 1715), (1131, 1130, 1706, 1707), (861, 860, 1436, 1437), (779, 778, 1354, 1355), (1019, 1018, 1594, 1595), (867, 866, 1442, 1443), (770, 769, 1345, 1346), (1039, 1038, 1614, 1615), (727, 726, 1302, 1303), (853, 852, 1428, 1429), (773, 772, 1348, 1349), (657, 656, 1232, 1233), (864, 863, 1439, 1440), (1045, 1044, 1620, 1621), (856, 855, 1431, 1432), (836, 835, 1411, 1412), (934, 933, 1509, 1510), (844, 843, 1419, 1420), (1014, 1013, 1589, 1590), (1006, 1005, 1581, 1582), (709, 708, 1284, 1285), (611, 610, 1186, 1187), (952, 951, 1527, 1528), (978, 977, 1553, 1554), (1040, 1039, 1615, 1616), (635, 634, 1210, 1211), (876, 875, 1451, 1452), (1076, 1075, 1651, 1652), (927, 926, 1502, 1503), (901, 900, 1476, 1477), (593, 592, 1168, 1169), (799, 798, 1374, 1375), (821, 820, 1396, 1397), (1114, 1113, 1689, 1690), (798, 797, 1373, 1374), (913, 912, 1488, 1489), (850, 849, 1425, 1426), (1146, 1145, 1721, 1722), (849, 848, 1424, 1425), (662, 661, 1237, 1238), (587, 586, 1162, 1163), (642, 641, 1217, 1218), (1024, 1023, 1599, 1600), (688, 687, 1263, 1264), (1112, 1111, 1687, 1688), (995, 994, 1570, 1571), (984, 983, 1559, 1560), (1068, 1067, 1643, 1644), (586, 585, 1161, 1162), (795, 794, 1370, 1371), (766, 765, 1341, 1342), (1107, 1106, 1682, 1683), (595, 594, 1170, 1171), (891, 890, 1466, 1467), (594, 593, 1169, 1170), (1033, 1032, 1608, 1609), (1115, 1114, 1690, 1691), (898, 897, 1473, 1474), (764, 763, 1339, 1340), (652, 651, 1227, 1228), (776, 775, 1351, 1352), (1025, 1024, 1600, 1601), (872, 871, 1447, 1448), (865, 864, 1440, 1441), (765, 764, 1340, 1341), (778, 777, 1353, 1354), (585, 584, 1160, 1161), (666, 665, 1241, 1242), (991, 990, 1566, 1567), (93, 92, 668, 669), (341, 340, 916, 917), (145, 144, 720, 721), (199, 198, 774, 775), (166, 165, 741, 742), (439, 438, 1014, 1015), (479, 478, 1054, 1055), (179, 178, 754, 755), (16, 15, 591, 592), (392, 391, 967, 968), (301, 300, 876, 877), (236, 235, 811, 812), (537, 536, 1112, 1113), (192, 191, 767, 768), (122, 121, 697, 698), (551, 550, 1126, 1127), (548, 547, 1123, 1124), (55, 54, 630, 631), (28, 27, 603, 604), (442, 441, 1017, 1018), (146, 145, 721, 722), (71, 70, 646, 647), (480, 479, 1055, 1056), (308, 307, 883, 884), (206, 205, 781, 782), (401, 400, 976, 977), (193, 192, 768, 769), (13, 12, 588, 589), (506, 505, 1081, 1082), (119, 118, 694, 695), (121, 120, 696, 697), (335, 334, 910, 911), (318, 317, 893, 894), (160, 159, 735, 736), (241, 240, 816, 817), (155, 154, 730, 731), (85, 84, 660, 661), (118, 117, 693, 694), (61, 60, 636, 637), (453, 452, 1028, 1029), (207, 206, 782, 783), (14, 13, 589, 590), (228, 227, 803, 804), (356, 355, 931, 932), (359, 358, 934, 935), (423, 422, 998, 999), (111, 110, 686, 687), (33, 32, 608, 609), (208, 207, 783, 784), (416, 415, 991, 992), (182, 181, 757, 758), (110, 109, 685, 686), (77, 76, 652, 653), (426, 425, 1001, 1002), (329, 328, 904, 905), (314, 313, 889, 890), (553, 552, 1128, 1129), (451, 450, 1026, 1027), (12, 11, 587, 588), (441, 440, 1016, 1017), (496, 495, 1071, 1072), (295, 294, 870, 871), (470, 469, 1045, 1046), (244, 243, 819, 820), (139, 138, 714, 715), (88, 87, 663, 664), (299, 298, 874, 875), (450, 449, 1025, 1026), (499, 498, 1074, 1075), (41, 40, 616, 617), (532, 531, 1107, 1108), (347, 346, 922, 923), (522, 521, 1097, 1098), (255, 254, 830, 831), (176, 175, 751, 752), (490, 489, 1065, 1066), (49, 48, 624, 625), (338, 337, 913, 914), (82, 81, 657, 658), (540, 539, 1115, 1116), (432, 431, 1007, 1008), (58, 57, 633, 634), (523, 522, 1098, 1099), (187, 186, 762, 763), (157, 156, 732, 733), (425, 424, 1000, 1001), (348, 347, 923, 924), (198, 197, 773, 774), (562, 561, 1137, 1138), (505, 504, 1080, 1081), (327, 326, 902, 903), (410, 409, 985, 986), (152, 151, 727, 728), (101, 100, 676, 677), (20, 19, 595, 596), (173, 172, 748, 749), (498, 497, 1073, 1074), (465, 464, 1040, 1041), (429, 428, 1004, 1005), (276, 275, 851, 852), (409, 408, 984, 985), (389, 388, 964, 965), (7, 6, 582, 583), (247, 246, 822, 823), (34, 33, 609, 610), (210, 209, 785, 786), (271, 270, 846, 847), (510, 509, 1085, 1086), (43, 42, 618, 619), (350, 349, 925, 926), (172, 171, 747, 748), (417, 416, 992, 993), (390, 389, 965, 966), (72, 71, 647, 648), (254, 253, 829, 830), (331, 330, 906, 907), (483, 482, 1058, 1059), (164, 163, 739, 740), (91, 90, 666, 667), (471, 470, 1046, 1047), (290, 289, 865, 866), (31, 30, 606, 607), (381, 380, 956, 957), (213, 212, 788, 789), (511, 510, 1086, 1087), (40, 39, 615, 616), (149, 148, 724, 725), (107, 106, 682, 683), (165, 164, 740, 741), (249, 248, 824, 825), (282, 281, 857, 858), (252, 251, 827, 828), (313, 312, 888, 889), (367, 366, 942, 943), (352, 351, 927, 928), (403, 402, 978, 979), (130, 129, 705, 706), (364, 363, 939, 940), (281, 280, 856, 857), (528, 527, 1103, 1104), (141, 140, 716, 717), (246, 245, 821, 822), (150, 149, 725, 726), (129, 128, 704, 705), (489, 488, 1064, 1065), (373, 372, 948, 949), (346, 345, 921, 922), (136, 135, 711, 712), (546, 545, 1121, 1122), (560, 559, 1135, 1136), (25, 24, 600, 601), (440, 439, 1015, 1016), (561, 560, 1136, 1137), (385, 384, 960, 961), (482, 481, 1057, 1058), (50, 49, 625, 626), (38, 37, 613, 614), (472, 471, 1047, 1048), (69, 68, 644, 645), (433, 432, 1008, 1009), (306, 305, 881, 882), (411, 410, 986, 987), (263, 262, 838, 839), (75, 74, 650, 651), (237, 236, 812, 813), (312, 311, 887, 888), (303, 302, 878, 879), (117, 116, 692, 693), (317, 316, 892, 893), (92, 91, 667, 668), (181, 180, 756, 757), (481, 480, 1056, 1057), (144, 143, 719, 720), (525, 524, 1100, 1101), (459, 458, 1034, 1035), (458, 457, 1033, 1034), (231, 230, 806, 807), (529, 528, 1104, 1105), (15, 14, 590, 591), (495, 494, 1070, 1071), (127, 126, 702, 703), (366, 365, 941, 942), (26, 25, 601, 602), (573, 572, 1148, 1149), (83, 82, 658, 659), (126, 125, 701, 702), (180, 179, 755, 756), (221, 220, 796, 797), (526, 525, 1101, 1102), (96, 95, 671, 672), (84, 83, 659, 660), (517, 516, 1092, 1093), (494, 493, 1069, 1070), (218, 217, 793, 794), (446, 445, 1021, 1022), (265, 264, 840, 841), (340, 339, 915, 916), (159, 158, 734, 735), (552, 551, 1127, 1128), (230, 229, 805, 806), (339, 338, 914, 915), (545, 544, 1120, 1121), (27, 26, 602, 603), (167, 166, 742, 743), (518, 517, 1093, 1094), (400, 399, 975, 976), (104, 103, 679, 680), (357, 356, 932, 933), (391, 390, 966, 967), (266, 265, 841, 842), (56, 55, 631, 632), (229, 228, 804, 805), (435, 434, 1010, 1011), (57, 56, 632, 633), (413, 412, 988, 989), (424, 423, 999, 1000), (368, 367, 943, 944), (170, 169, 745, 746), (474, 473, 1049, 1050), (342, 341, 917, 918), (388, 387, 963, 964), (297, 296, 872, 873), (328, 327, 903, 904), (169, 168, 744, 745), (497, 496, 1072, 1073), (384, 383, 959, 960), (558, 557, 1133, 1134), (475, 474, 1050, 1051), (414, 413, 989, 990), (452, 451, 1027, 1028), (4, 3, 579, 580), (262, 261, 837, 838), (54, 53, 629, 630), (46, 45, 621, 622), (205, 204, 780, 781), (48, 47, 623, 624), (530, 529, 1105, 1106), (415, 414, 990, 991), (261, 260, 836, 837), (9, 8, 584, 585), (90, 89, 665, 666), (202, 201, 777, 778), (189, 188, 764, 765), (289, 288, 864, 865), (296, 295, 871, 872), (449, 448, 1024, 1025), (76, 75, 651, 652), (200, 199, 775, 776), (322, 321, 897, 898), (188, 187, 763, 764), (539, 538, 1114, 1115), (457, 456, 1032, 1033), (18, 17, 593, 594), (315, 314, 890, 891), (531, 530, 1106, 1107), (219, 218, 794, 795), (19, 18, 594, 595), (190, 189, 765, 766), (10, 9, 585, 586), (492, 491, 1067, 1068), (419, 418, 994, 995), (408, 407, 983, 984), (536, 535, 1111, 1112), (112, 111, 687, 688), (66, 65, 641, 642), (11, 10, 586, 587), (448, 447, 1023, 1024), (86, 85, 661, 662), (273, 272, 848, 849), (570, 569, 1145, 1146), (337, 336, 912, 913), (274, 273, 849, 850), (222, 221, 797, 798), (245, 244, 820, 821), (538, 537, 1113, 1114), (325, 324, 900, 901), (223, 222, 798, 799), (17, 16, 592, 593), (500, 499, 1075, 1076), (351, 350, 926, 927), (300, 299, 875, 876), (59, 58, 634, 635), (464, 463, 1039, 1040), (402, 401, 977, 978), (376, 375, 951, 952), (35, 34, 610, 611), (430, 429, 1005, 1006), (133, 132, 708, 709), (438, 437, 1013, 1014), (268, 267, 843, 844), (260, 259, 835, 836), (358, 357, 933, 934), (280, 279, 855, 856), (81, 80, 656, 657), (469, 468, 1044, 1045), (288, 287, 863, 864), (197, 196, 772, 773), (277, 276, 852, 853), (151, 150, 726, 727), (194, 193, 769, 770), (463, 462, 1038, 1039), (203, 202, 778, 779), (291, 290, 866, 867), (443, 442, 1018, 1019), (285, 284, 860, 861), (555, 554, 1130, 1131), (563, 562, 1138, 1139), (148, 147, 723, 724), (238, 237, 813, 814), (462, 461, 1037, 1038), (74, 73, 649, 650), (44, 43, 619, 620), (24, 23, 599, 600), (305, 304, 880, 881), (275, 274, 850, 851), (454, 453, 1029, 1030), (224, 223, 799, 800), (544, 543, 1119, 1120), (365, 364, 940, 941), (123, 122, 698, 699), (212, 211, 787, 788), (355, 354, 930, 931), (512, 511, 1087, 1088), (217, 216, 792, 793), (134, 133, 709, 710), (345, 344, 920, 921), (507, 506, 1082, 1083), (516, 515, 1091, 1092), (484, 483, 1059, 1060), (99, 98, 674, 675), (396, 395, 971, 972), (22, 21, 597, 598), (466, 465, 1041, 1042), (51, 50, 626, 627), (108, 107, 683, 684), (572, 571, 1147, 1148), (21, 20, 596, 597), (37, 36, 612, 613), (422, 421, 997, 998), (353, 352, 928, 929), (253, 252, 828, 829), (67, 66, 642, 643), (239, 238, 814, 815), (304, 303, 879, 880), (478, 477, 1053, 1054), (354, 353, 929, 930), (286, 285, 861, 862), (235, 234, 810, 811), (47, 46, 622, 623), (135, 134, 710, 711), (191, 190, 766, 767), (467, 466, 1042, 1043), (360, 359, 935, 936), (95, 94, 670, 671), (131, 130, 706, 707), (183, 182, 758, 759), (143, 142, 718, 719), (201, 200, 776, 777), (309, 308, 884, 885), (527, 526, 1102, 1103), (503, 502, 1078, 1079), (541, 540, 1116, 1117), (521, 520, 1096, 1097), (547, 546, 1122, 1123), (393, 392, 968, 969), (185, 184, 760, 761), (397, 396, 972, 973), (120, 119, 695, 696), (557, 556, 1132, 1133), (491, 490, 1066, 1067), (232, 231, 807, 808), (186, 185, 761, 762), (98, 97, 673, 674), (568, 564, 1140, 1144), (319, 318, 894, 895), (240, 239, 815, 816), (437, 436, 1012, 1013), (447, 446, 1022, 1023), (158, 157, 733, 734), (68, 67, 643, 644), (220, 219, 795, 796), (549, 548, 1124, 1125), (460, 459, 1035, 1036), (542, 541, 1117, 1118), (371, 370, 946, 947), (399, 398, 974, 975), (125, 124, 700, 701), (307, 306, 882, 883), (162, 161, 737, 738), (428, 427, 1003, 1004), (234, 233, 809, 810), (256, 255, 831, 832), (214, 213, 789, 790), (398, 397, 973, 974), (323, 322, 898, 899), (406, 405, 981, 982), (226, 225, 801, 802), (211, 210, 786, 787), (343, 342, 918, 919), (156, 155, 731, 732), (105, 104, 680, 681), (509, 508, 1084, 1085), (97, 96, 672, 673), (369, 368, 944, 945), (332, 331, 907, 908), (168, 167, 743, 744), (502, 501, 1077, 1078), (519, 518, 1094, 1095), (394, 393, 969, 970), (330, 329, 905, 906), (174, 173, 749, 750), (554, 553, 1129, 1130), (227, 226, 802, 803), (115, 114, 690, 691), (418, 417, 993, 994), (64, 63, 639, 640), (53, 52, 628, 629), (79, 78, 654, 655), (405, 404, 980, 981), (370, 369, 945, 946), (436, 435, 1011, 1012), (487, 486, 1062, 1063), (316, 315, 891, 892), (87, 86, 662, 663), (106, 105, 681, 682), (302, 301, 877, 878), (2, 1, 577, 578), (387, 386, 962, 963), (209, 208, 784, 785), (283, 282, 858, 859), (334, 333, 909, 910), (535, 534, 1110, 1111), (455, 454, 1030, 1031), (257, 256, 832, 833), (571, 570, 1146, 1147), (142, 141, 717, 718), (161, 160, 736, 737), (94, 93, 669, 670), (476, 475, 1051, 1052), (569, 568, 1144, 1145), (242, 241, 817, 818), (1, 0, 576, 577), (70, 69, 645, 646), (114, 113, 689, 690), (62, 61, 637, 638), (204, 203, 779, 780), (386, 385, 961, 962), (293, 292, 868, 869), (421, 420, 996, 997), (132, 131, 707, 708), (321, 320, 896, 897), (45, 44, 620, 621), (456, 455, 1031, 1032), (420, 419, 995, 996), (140, 139, 715, 716), (524, 523, 1099, 1100), (89, 88, 664, 665), (113, 112, 688, 689), (486, 485, 1061, 1062), (178, 177, 753, 754), (434, 433, 1009, 1010), (310, 309, 885, 886), (243, 242, 818, 819), (65, 64, 640, 641), (550, 549, 1125, 1126), (175, 174, 750, 751), (272, 271, 847, 848), (493, 492, 1068, 1069), (298, 297, 873, 874), (324, 323, 899, 900), (3, 2, 578, 579), (267, 266, 842, 843), (153, 152, 728, 729), (378, 377, 953, 954), (326, 325, 901, 902), (379, 378, 954, 955), (336, 335, 911, 912), (349, 348, 924, 925), (60, 59, 635, 636), (501, 500, 1076, 1077), (147, 146, 722, 723), (431, 430, 1006, 1007), (258, 257, 833, 834), (171, 170, 746, 747), (461, 460, 1036, 1037), (279, 278, 854, 855), (8, 7, 583, 584), (6, 5, 581, 582), (556, 555, 1131, 1132), (196, 195, 771, 772), (42, 41, 617, 618), (513, 512, 1088, 1089), (73, 72, 648, 649), (259, 258, 834, 835), (124, 123, 699, 700), (80, 79, 655, 656), (177, 176, 752, 753), (36, 35, 611, 612), (427, 426, 1002, 1003), (294, 293, 869, 870), (154, 153, 729, 730), (504, 503, 1079, 1080), (514, 513, 1089, 1090), (407, 406, 982, 983), (78, 77, 653, 654), (564, 563, 1139, 1140), (287, 286, 862, 863), (216, 215, 791, 792), (445, 444, 1020, 1021), (23, 22, 598, 599), (100, 99, 675, 676), (444, 443, 1019, 1020), (533, 532, 1108, 1109), (5, 4, 580, 581), (404, 403, 979, 980), (269, 268, 844, 845), (534, 533, 1109, 1110), (508, 507, 1083, 1084), (32, 31, 607, 608), (377, 376, 952, 953), (333, 332, 908, 909), (103, 102, 678, 679), (468, 467, 1043, 1044), (29, 28, 604, 605), (520, 519, 1095, 1096), (215, 214, 790, 791), (380, 379, 955, 956), (248, 247, 823, 824), (270, 269, 845, 846), (225, 224, 800, 801), (39, 38, 614, 615), (515, 514, 1090, 1091), (372, 371, 947, 948), (63, 62, 638, 639), (363, 362, 938, 939), (163, 162, 738, 739), (137, 136, 712, 713), (292, 291, 867, 868), (485, 484, 1060, 1061), (251, 250, 826, 827), (109, 108, 684, 685), (0, 573, 1149, 576), (473, 472, 1048, 1049), (543, 542, 1118, 1119), (362, 361, 937, 938), (284, 283, 859, 860), (102, 101, 677, 678), (383, 382, 958, 959), (30, 29, 605, 606), (311, 310, 886, 887), (374, 373, 949, 950), (412, 411, 987, 988), (375, 374, 950, 951), (116, 115, 691, 692), (344, 343, 919, 920), (477, 476, 1052, 1053), (278, 277, 853, 854), (138, 137, 713, 714), (395, 394, 970, 971), (233, 232, 808, 809), (488, 487, 1063, 1064), (250, 249, 825, 826), (195, 194, 770, 771), (382, 381, 957, 958), (184, 183, 759, 760), (361, 360, 936, 937), (559, 558, 1134, 1135), (320, 319, 895, 896), (264, 263, 839, 840), (128, 127, 703, 704), (52, 51, 627, 628), (1280, 1282, 1281), (1280, 1283, 1282), (1279, 1283, 1280), (1279, 1284, 1283), (1278, 1284, 1279), (1278, 1285, 1284), (1277, 1285, 1278), (1277, 1286, 1285), (1276, 1286, 1277), (1275, 1286, 1276), (1275, 1287, 1286), (1274, 1287, 1275), (1273, 1287, 1274), (1273, 1288, 1287), (1272, 1288, 1273), (1271, 1288, 1272), (1270, 1288, 1271), (1270, 1289, 1288), (1269, 1289, 1270), (1268, 1289, 1269), (1267, 1289, 1268), (1267, 1290, 1289), (1266, 1290, 1267), (1265, 1290, 1266), (1264, 1290, 1265), (1264, 1291, 1290), (1263, 1291, 1264), (1262, 1291, 1263), (1261, 1291, 1262), (1260, 1291, 1261), (1260, 1292, 1291), (1259, 1292, 1260), (1258, 1292, 1259), (1257, 1292, 1258), (1257, 1293, 1292), (1256, 1293, 1257), (1255, 1293, 1256), (1254, 1293, 1255), (1253, 1293, 1254), (1252, 1293, 1253), (1252, 1294, 1293), (1251, 1294, 1252), (1250, 1294, 1251), (1249, 1294, 1250), (1248, 1294, 1249), (1247, 1294, 1248), (1247, 1295, 1294), (1246, 1295, 1247), (1245, 1295, 1246), (1244, 1295, 1245), (1243, 1295, 1244), (1242, 1295, 1243), (1241, 1295, 1242), (1240, 1295, 1241), (1239, 1295, 1240), (1239, 1296, 1295), (1238, 1296, 1239), (1237, 1296, 1238), (1236, 1296, 1237), (1235, 1296, 1236), (1234, 1296, 1235), (1233, 1296, 1234), (1232, 1296, 1233), (1231, 1296, 1232), (1230, 1296, 1231), (1230, 1297, 1296), (1229, 1297, 1230), (1228, 1297, 1229), (1227, 1297, 1228), (1226, 1297, 1227), (1225, 1297, 1226), (1224, 1297, 1225), (1223, 1297, 1224), (1222, 1297, 1223), (1221, 1297, 1222), (1220, 1297, 1221), (1220, 1298, 1297), (1219, 1298, 1220), (1218, 1298, 1219), (1217, 1298, 1218), (1216, 1298, 1217), (1215, 1298, 1216), (1214, 1298, 1215), (1213, 1298, 1214), (1212, 1298, 1213), (1211, 1298, 1212), (1210, 1298, 1211), (1209, 1298, 1210), (1208, 1298, 1209), (1208, 1299, 1298), (1207, 1299, 1208), (1206, 1299, 1207), (1205, 1299, 1206), (1204, 1299, 1205), (1203, 1299, 1204), (1202, 1299, 1203), (1201, 1299, 1202), (1200, 1299, 1201), (1199, 1299, 1200), (1198, 1299, 1199), (1197, 1299, 1198), (1196, 1299, 1197), (1195, 1299, 1196), (1194, 1299, 1195), (1193, 1299, 1194), (1192, 1299, 1193), (1191, 1299, 1192), (1190, 1299, 1191), (1189, 1299, 1190), (1189, 1300, 1299), (1188, 1300, 1189), (1187, 1300, 1188), (1186, 1300, 1187), (1185, 1300, 1186), (1184, 1300, 1185), (1183, 1300, 1184), (1182, 1300, 1183), (1181, 1300, 1182), (1180, 1300, 1181), (1179, 1300, 1180), (1178, 1300, 1179), (1177, 1300, 1178), (1176, 1300, 1177), (1175, 1300, 1176), (1174, 1300, 1175), (1173, 1300, 1174), (1172, 1300, 1173), (1171, 1300, 1172), (1170, 1300, 1171), (1169, 1300, 1170), (1168, 1300, 1169), (1167, 1300, 1168), (1166, 1300, 1167), (1165, 1300, 1166), (1164, 1300, 1165), (1709, 1711, 1710), (1708, 1711, 1709), (1708, 1712, 1711), (1707, 1712, 1708), (1707, 1713, 1712), (1706, 1713, 1707), (1706, 1714, 1713), (1163, 1300, 1164), (1705, 1714, 1706), (1705, 1715, 1714), (1704, 1715, 1705), (1704, 1716, 1715), (1703, 1716, 1704), (1703, 1720, 1716), (1703, 1721, 1720), (1703, 1722, 1721), (1703, 1723, 1722), (1703, 1724, 1723), (1703, 1725, 1724), (1703, 1152, 1725), (1703, 1153, 1152), (1702, 1153, 1703), (1162, 1300, 1163), (1702, 1154, 1153), (1701, 1154, 1702), (1701, 1155, 1154), (1700, 1155, 1701), (1161, 1300, 1162), (1700, 1156, 1155), (1700, 1157, 1156), (1699, 1157, 1700), (1160, 1300, 1161), (1699, 1158, 1157), (1159, 1300, 1160), (1699, 1159, 1158), (1699, 1300, 1159), (1698, 1300, 1699), (1697, 1300, 1698), (1696, 1300, 1697), (1695, 1300, 1696), (1694, 1300, 1695), (1693, 1300, 1694), (1692, 1300, 1693), (1691, 1300, 1692), (1690, 1300, 1691), (1689, 1300, 1690), (1688, 1300, 1689), (1687, 1300, 1688), (1686, 1300, 1687), (1686, 1301, 1300), (1685, 1301, 1686), (1684, 1301, 1685), (1684, 1302, 1301), (1683, 1302, 1684), (1682, 1302, 1683), (1682, 1303, 1302), (1681, 1303, 1682), (1681, 1304, 1303), (1680, 1304, 1681), (1680, 1305, 1304), (1679, 1305, 1680), (1679, 1306, 1305), (1678, 1306, 1679), (1678, 1307, 1306), (1678, 1308, 1307), (1677, 1308, 1678), (1677, 1309, 1308), (1677, 1310, 1309), (1677, 1311, 1310), (1676, 1311, 1677), (1676, 1312, 1311), (1676, 1313, 1312), (1676, 1314, 1313), (1676, 1315, 1314), (1676, 1316, 1315), (1676, 1317, 1316), (1676, 1318, 1317), (1676, 1319, 1318), (1676, 1320, 1319), (1676, 1321, 1320), (1676, 1322, 1321), (1676, 1323, 1322), (1676, 1324, 1323), (1676, 1325, 1324), (1676, 1326, 1325), (1676, 1327, 1326), (1676, 1328, 1327), (1676, 1329, 1328), (1676, 1330, 1329), (1676, 1331, 1330), (1675, 1331, 1676), (1675, 1332, 1331), (1675, 1333, 1332), (1675, 1334, 1333), (1675, 1335, 1334), (1675, 1336, 1335), (1675, 1337, 1336), (1675, 1338, 1337), (1675, 1339, 1338), (1675, 1340, 1339), (1675, 1341, 1340), (1674, 1341, 1675), (1674, 1342, 1341), (1674, 1343, 1342), (1674, 1344, 1343), (1674, 1345, 1344), (1674, 1346, 1345), (1674, 1347, 1346), (1674, 1348, 1347), (1674, 1349, 1348), (1674, 1350, 1349), (1674, 1351, 1350), (1674, 1352, 1351), (1674, 1353, 1352), (1674, 1354, 1353), (1674, 1355, 1354), (1674, 1356, 1355), (1674, 1357, 1356), (1674, 1358, 1357), (1674, 1359, 1358), (1674, 1360, 1359), (1674, 1361, 1360), (1674, 1362, 1361), (1674, 1363, 1362), (1674, 1364, 1363), (1674, 1365, 1364), (1674, 1366, 1365), (1674, 1367, 1366), (1674, 1368, 1367), (1674, 1369, 1368), (1674, 1370, 1369), (1674, 1371, 1370), (1674, 1372, 1371), (1674, 1373, 1372), (1674, 1374, 1373), (1674, 1375, 1374), (1674, 1376, 1375), (1674, 1377, 1376), (1674, 1378, 1377), (1674, 1379, 1378), (1674, 1380, 1379), (1673, 1380, 1674), (1673, 1381, 1380), (1673, 1382, 1381), (1673, 1383, 1382), (1673, 1384, 1383), (1673, 1385, 1384), (1673, 1386, 1385), (1673, 1387, 1386), (1673, 1388, 1387), (1673, 1389, 1388), (1673, 1390, 1389), (1673, 1391, 1390), (1673, 1392, 1391), (1673, 1393, 1392), (1673, 1394, 1393), (1673, 1395, 1394), (1673, 1396, 1395), (1673, 1397, 1396), (1673, 1398, 1397), (1673, 1399, 1398), (1673, 1400, 1399), (1673, 1401, 1400), (1673, 1402, 1401), (1673, 1403, 1402), (1673, 1404, 1403), (1673, 1405, 1404), (1673, 1406, 1405), (1672, 1406, 1673), (1672, 1407, 1406), (1672, 1408, 1407), (1672, 1409, 1408), (1672, 1410, 1409), (1672, 1411, 1410), (1672, 1412, 1411), (1672, 1413, 1412), (1672, 1414, 1413), (1672, 1415, 1414), (1672, 1416, 1415), (1672, 1417, 1416), (1672, 1418, 1417), (1672, 1419, 1418), (1672, 1420, 1419), (1672, 1421, 1420), (1672, 1422, 1421), (1672, 1423, 1422), (1672, 1424, 1423), (1672, 1425, 1424), (1672, 1426, 1425), (1672, 1427, 1426), (1672, 1428, 1427), (1672, 1429, 1428), (1671, 1429, 1672), (1671, 1430, 1429), (1671, 1431, 1430), (1671, 1432, 1431), (1671, 1433, 1432), (1671, 1434, 1433), (1671, 1435, 1434), (1671, 1436, 1435), (1671, 1437, 1436), (1671, 1438, 1437), (1671, 1439, 1438), (1671, 1440, 1439), (1671, 1441, 1440), (1671, 1442, 1441), (1671, 1443, 1442), (1671, 1444, 1443), (1671, 1445, 1444), (1671, 1446, 1445), (1671, 1447, 1446), (1671, 1448, 1447), (1671, 1449, 1448), (1671, 1450, 1449), (1670, 1450, 1671), (1670, 1451, 1450), (1670, 1452, 1451), (1670, 1453, 1452), (1670, 1454, 1453), (1670, 1455, 1454), (1670, 1456, 1455), (1670, 1457, 1456), (1670, 1458, 1457), (1670, 1459, 1458), (1670, 1460, 1459), (1670, 1461, 1460), (1670, 1462, 1461), (1670, 1463, 1462), (1670, 1464, 1463), (1670, 1465, 1464), (1670, 1466, 1465), (1670, 1467, 1466), (1670, 1468, 1467), (1670, 1469, 1468), (1669, 1469, 1670), (1669, 1470, 1469), (1669, 1471, 1470), (1669, 1472, 1471), (1669, 1473, 1472), (1669, 1474, 1473), (1669, 1475, 1474), (1669, 1476, 1475), (1669, 1477, 1476), (1669, 1478, 1477), (1669, 1479, 1478), (1669, 1480, 1479), (1669, 1481, 1480), (1669, 1482, 1481), (1669, 1483, 1482), (1669, 1484, 1483), (1669, 1485, 1484), (1668, 1485, 1669), (1668, 1486, 1485), (1668, 1487, 1486), (1668, 1488, 1487), (1668, 1489, 1488), (1668, 1490, 1489), (1668, 1491, 1490), (1668, 1492, 1491), (1668, 1493, 1492), (1668, 1494, 1493), (1668, 1495, 1494), (1668, 1496, 1495), (1668, 1497, 1496), (1668, 1498, 1497), (1668, 1499, 1498), (1668, 1500, 1499), (1667, 1500, 1668), (1667, 1501, 1500), (1667, 1502, 1501), (1667, 1503, 1502), (1667, 1504, 1503), (1667, 1505, 1504), (1667, 1506, 1505), (1667, 1507, 1506), (1667, 1508, 1507), (1667, 1509, 1508), (1667, 1510, 1509), (1667, 1511, 1510), (1667, 1512, 1511), (1667, 1513, 1512), (1667, 1514, 1513), (1667, 1515, 1514), (1666, 1515, 1667), (1666, 1516, 1515), (1666, 1517, 1516), (1666, 1518, 1517), (1666, 1519, 1518), (1666, 1520, 1519), (1666, 1521, 1520), (1666, 1522, 1521), (1666, 1523, 1522), (1666, 1524, 1523), (1666, 1525, 1524), (1666, 1526, 1525), (1666, 1527, 1526), (1666, 1528, 1527), (1666, 1529, 1528), (1666, 1530, 1529), (1666, 1531, 1530), (1666, 1532, 1531), (1666, 1533, 1532), (1666, 1534, 1533), (1665, 1534, 1666), (1665, 1535, 1534), (1665, 1536, 1535), (1665, 1537, 1536), (1665, 1538, 1537), (1665, 1539, 1538), (1665, 1540, 1539), (1665, 1541, 1540), (1665, 1542, 1541), (1665, 1543, 1542), (1665, 1544, 1543), (1665, 1545, 1544), (1665, 1546, 1545), (1665, 1547, 1546), (1665, 1548, 1547), (1665, 1549, 1548), (1665, 1550, 1549), (1664, 1550, 1665), (1664, 1551, 1550), (1664, 1552, 1551), (1664, 1553, 1552), (1664, 1554, 1553), (1664, 1555, 1554), (1664, 1556, 1555), (1664, 1557, 1556), (1664, 1558, 1557), (1664, 1559, 1558), (1664, 1560, 1559), (1664, 1561, 1560), (1664, 1562, 1561), (1664, 1563, 1562), (1663, 1563, 1664), (1663, 1564, 1563), (1663, 1565, 1564), (1663, 1566, 1565), (1663, 1567, 1566), (1663, 1568, 1567), (1663, 1569, 1568), (1663, 1570, 1569), (1663, 1571, 1570), (1663, 1572, 1571), (1663, 1573, 1572), (1663, 1574, 1573), (1663, 1575, 1574), (1663, 1576, 1575), (1663, 1577, 1576), (1663, 1578, 1577), (1662, 1578, 1663), (1662, 1579, 1578), (1662, 1580, 1579), (1662, 1581, 1580), (1662, 1582, 1581), (1662, 1583, 1582), (1662, 1584, 1583), (1662, 1585, 1584), (1662, 1586, 1585), (1662, 1587, 1586), (1662, 1588, 1587), (1662, 1589, 1588), (1662, 1590, 1589), (1662, 1591, 1590), (1662, 1592, 1591), (1662, 1593, 1592), (1662, 1594, 1593), (1662, 1595, 1594), (1662, 1596, 1595), (1661, 1596, 1662), (1661, 1597, 1596), (1661, 1598, 1597), (1661, 1599, 1598), (1661, 1600, 1599), (1661, 1601, 1600), (1661, 1602, 1601), (1661, 1603, 1602), (1661, 1604, 1603), (1661, 1605, 1604), (1661, 1606, 1605), (1661, 1607, 1606), (1661, 1608, 1607), (1661, 1609, 1608), (1661, 1610, 1609), (1661, 1611, 1610), (1661, 1612, 1611), (1660, 1612, 1661), (1660, 1613, 1612), (1660, 1614, 1613), (1660, 1615, 1614), (1660, 1616, 1615), (1660, 1617, 1616), (1660, 1618, 1617), (1660, 1619, 1618), (1660, 1620, 1619), (1660, 1621, 1620), (1660, 1622, 1621), (1660, 1623, 1622), (1660, 1624, 1623), (1660, 1625, 1624), (1660, 1626, 1625), (1659, 1626, 1660), (1659, 1627, 1626), (1659, 1628, 1627), (1659, 1629, 1628), (1659, 1630, 1629), (1659, 1631, 1630), (1659, 1632, 1631), (1659, 1633, 1632), (1659, 1634, 1633), (1659, 1635, 1634), (1659, 1636, 1635), (1659, 1637, 1636), (1659, 1638, 1637), (1659, 1639, 1638), (1658, 1639, 1659), (1658, 1640, 1639), (1658, 1641, 1640), (1658, 1642, 1641), (1658, 1643, 1642), (1658, 1644, 1643), (1658, 1645, 1644), (1658, 1646, 1645), (1658, 1647, 1646), (1658, 1648, 1647), (1658, 1649, 1648), (1657, 1649, 1658), (1657, 1650, 1649), (1657, 1651, 1650), (1657, 1652, 1651), (1657, 1653, 1652), (1657, 1654, 1653), (1657, 1655, 1654), (1656, 1655, 1657), (837, 836, 1412, 1413), (1106, 1105, 1681, 1682)])
me_cupath1392.materials.append(mat_svgmat_001)
me_cupath1392.use_remesh_preserve_volume = False
me_cupath1392.use_remesh_preserve_attributes = False
me_cupath1392.use_mirror_vertex_groups = False
me_cupath1392.auto_texspace = False
me_cupath1392.update()

# ---- objects
ob_curve = bpy.data.objects.new('Curve', me_cupath1392)

# ---- transforms, parenting, visibility, modifiers, constraints
ob_curve.location = (0.0, 0.0, 0.0)
ob_curve.lineart.crease_threshold = 0.0

# ---- collection membership
col_collection_1.objects.link(ob_curve)

# ---- scene / render settings (as saved in the file)
scene.frame_start = 1; scene.frame_end = 250; scene.frame_set(1)
scene.render.engine = 'BLENDER_EEVEE_NEXT'
scene.render.resolution_percentage = 50
scene.render.dither_intensity = 0.0
scene.cycles.use_denoising = False
scene.cycles.samples = 128
scene.cycles.sampling_pattern = 'TABULATED_SOBOL'
scene.cycles.use_adaptive_sampling = False
scene.cycles.use_light_tree = False
scene.cycles.blur_glossy = 0.0
scene.cycles.sample_clamp_indirect = 0.0
scene.view_settings.view_transform = 'Standard'
bpy.context.view_layer.update()

# ---- added for rendering (the .blend has no active camera and no usable light): camera, sun
cam_auto = bpy.data.cameras.new('AutoCamera')
cam_auto.lens = 50.0
cam_auto.sensor_width = 36.0
cam_auto.clip_end = 1000.0
ob_auto_camera = bpy.data.objects.new('AutoCamera', cam_auto)
scene.collection.objects.link(ob_auto_camera)
ob_auto_camera.location = (0.204963, -0.213883, 0.209755)
ob_auto_camera.rotation_euler = (1.09748, -7.21219e-08, 0.694738)
scene.camera = ob_auto_camera
light_auto_sun = bpy.data.lights.new('AutoSun', 'SUN')
light_auto_sun.energy = 3.0
light_auto_sun.angle = 0.0523599
ob_auto_sun = bpy.data.objects.new('AutoSun', light_auto_sun)
scene.collection.objects.link(ob_auto_sun)
ob_auto_sun.rotation_euler = (0.872665, 0.174533, 0.523599)
bpy.context.view_layer.update()
